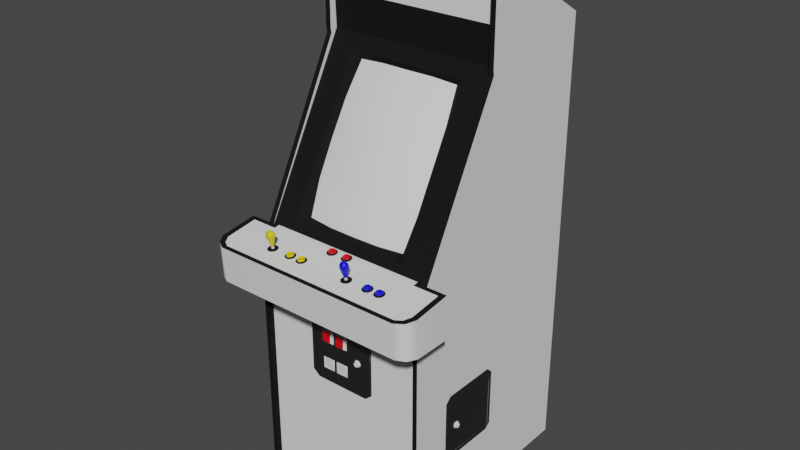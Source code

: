 # Source: magic-deniro-90-vert.blend  (saved by Blender 2.93.20; exported with 4.5.12 LTS)
import bpy
from mathutils import Matrix  # noqa: F401  (used for matrix-valued properties, if any)

bpy.ops.wm.read_factory_settings(use_empty=True)
scene = bpy.context.scene
scene.name = 'Scene'

# ---- materials (node trees are filled in below, after node groups)
mat_denirosmagicblack = bpy.data.materials.new('denirosmagicblack')
mat_denirosmagicblack.use_transparent_shadow = False
mat_denirosmagicblack.roughness = 0.9002
mat_denirosmagicblack.specular_intensity = 0.08889
mat_denirosmagicchrome = bpy.data.materials.new('denirosmagicchrome')
mat_denirosmagicchrome.use_transparent_shadow = False
mat_denirosmagicred = bpy.data.materials.new('denirosmagicred')
mat_denirosmagicred.use_transparent_shadow = False
mat_denirosmagicyellow = bpy.data.materials.new('denirosmagicyellow')
mat_denirosmagicyellow.use_transparent_shadow = False
mat_denirosmagicblue = bpy.data.materials.new('denirosmagicblue')
mat_denirosmagicblue.use_transparent_shadow = False
mat_denirosmagicmetalblack = bpy.data.materials.new('denirosmagicmetalblack')
mat_denirosmagicmetalblack.use_transparent_shadow = False

# ---- node groups
ng_auto_smooth = bpy.data.node_groups.new('Auto Smooth', 'GeometryNodeTree')
_s = ng_auto_smooth.interface.new_socket(name='Geometry', in_out='OUTPUT', socket_type='NodeSocketGeometry')
_s = ng_auto_smooth.interface.new_socket(name='Geometry', in_out='INPUT', socket_type='NodeSocketGeometry')
_s = ng_auto_smooth.interface.new_socket(name='Angle', in_out='INPUT', socket_type='NodeSocketFloat')
_s.subtype = 'ANGLE'
_s.min_value = 0.0
_s.max_value = 3.142
ng_auto_smooth.is_modifier = True
_N = ng_auto_smooth.nodes; _L = ng_auto_smooth.links
n0 = _N.new('NodeGroupOutput'); n0.name = 'Group Output'; n0.location = (480, -100)
n1 = _N.new('NodeGroupInput'); n1.name = 'Group Input'; n1.location = (-420, -300)
n2 = _N.new('NodeGroupInput'); n2.name = 'Group Input.001'; n2.location = (-60, -100)
n3 = _N.new('GeometryNodeSetShadeSmooth'); n3.name = 'Set Shade Smooth'; n3.location = (120, -100)
n3.domain = 'EDGE'
n4 = _N.new('GeometryNodeSetShadeSmooth'); n4.name = 'Set Shade Smooth.001'; n4.location = (300, -100)
n5 = _N.new('GeometryNodeInputMeshEdgeAngle'); n5.name = 'Edge Angle'; n5.location = (-420, -220)
n6 = _N.new('GeometryNodeInputEdgeSmooth'); n6.name = 'Is Edge Smooth'; n6.location = (-60, -160)
n7 = _N.new('GeometryNodeInputShadeSmooth'); n7.name = 'Is Face Smooth'; n7.location = (-240, -340)
n8 = _N.new('FunctionNodeBooleanMath'); n8.name = 'Boolean Math'; n8.location = (-60, -220)
n9 = _N.new('FunctionNodeCompare'); n9.name = 'Compare'; n9.location = (-240, -180)
n9.operation = 'LESS_EQUAL'
_L.new(n5.outputs[0], n9.inputs[0])
_L.new(n4.outputs[0], n0.inputs[0])
_L.new(n1.outputs[1], n9.inputs[1])
_L.new(n9.outputs[0], n8.inputs[0])
_L.new(n7.outputs[0], n8.inputs[1])
_L.new(n2.outputs[0], n3.inputs[0])
_L.new(n6.outputs[0], n3.inputs[1])
_L.new(n3.outputs[0], n4.inputs[0])
_L.new(n8.outputs[0], n3.inputs[2])
n0.is_active_output = True

# ---- material node trees
mat_denirosmagicblack.use_nodes = True; mat_denirosmagicblack.node_tree.nodes.clear()
_N = mat_denirosmagicblack.node_tree.nodes; _L = mat_denirosmagicblack.node_tree.links
n0 = _N.new('ShaderNodeBsdfPrincipled'); n0.name = 'Principled BSDF'; n0.location = (10, 300)
n0.distribution = 'GGX'
n0.subsurface_method = 'BURLEY'
n0.inputs[0].default_value = (0.009018, 0.009018, 0.009018, 1.0)
n0.inputs[2].default_value = 0.9002
n0.inputs[3].default_value = 1.45
n0.inputs[13].default_value = 0.08889
n0.inputs[27].default_value = (0.0, 0.0, 0.0, 1.0)
n0.inputs[28].default_value = 1.0
n1 = _N.new('ShaderNodeOutputMaterial'); n1.name = 'Material Output'; n1.location = (300, 300)
_L.new(n0.outputs[0], n1.inputs[0])
n1.is_active_output = True
mat_denirosmagicchrome.use_nodes = True; mat_denirosmagicchrome.node_tree.nodes.clear()
_N = mat_denirosmagicchrome.node_tree.nodes; _L = mat_denirosmagicchrome.node_tree.links
n0 = _N.new('ShaderNodeBsdfPrincipled'); n0.name = 'Principled BSDF'; n0.location = (10, 300)
n0.distribution = 'GGX'
n0.subsurface_method = 'BURLEY'
n0.inputs[2].default_value = 0.0
n0.inputs[3].default_value = 1.45
n0.inputs[13].default_value = 1.0
n0.inputs[27].default_value = (0.0, 0.0, 0.0, 1.0)
n0.inputs[28].default_value = 1.0
n1 = _N.new('ShaderNodeOutputMaterial'); n1.name = 'Material Output'; n1.location = (300, 300)
_L.new(n0.outputs[0], n1.inputs[0])
n1.is_active_output = True
mat_denirosmagicred.use_nodes = True; mat_denirosmagicred.node_tree.nodes.clear()
_N = mat_denirosmagicred.node_tree.nodes; _L = mat_denirosmagicred.node_tree.links
n0 = _N.new('ShaderNodeBsdfPrincipled'); n0.name = 'Principled BSDF'; n0.location = (10, 300)
n0.distribution = 'GGX'
n0.subsurface_method = 'BURLEY'
n0.inputs[0].default_value = (0.8, 0.0, 0.00666, 1.0)
n0.inputs[3].default_value = 1.45
n0.inputs[27].default_value = (0.0, 0.0, 0.0, 1.0)
n0.inputs[28].default_value = 1.0
n1 = _N.new('ShaderNodeOutputMaterial'); n1.name = 'Material Output'; n1.location = (300, 300)
_L.new(n0.outputs[0], n1.inputs[0])
n1.is_active_output = True
mat_denirosmagicyellow.use_nodes = True; mat_denirosmagicyellow.node_tree.nodes.clear()
_N = mat_denirosmagicyellow.node_tree.nodes; _L = mat_denirosmagicyellow.node_tree.links
n0 = _N.new('ShaderNodeBsdfPrincipled'); n0.name = 'Principled BSDF'; n0.location = (10, 300)
n0.distribution = 'GGX'
n0.subsurface_method = 'BURLEY'
n0.inputs[0].default_value = (0.8, 0.6042, 0.0, 1.0)
n0.inputs[3].default_value = 1.45
n0.inputs[27].default_value = (0.0, 0.0, 0.0, 1.0)
n0.inputs[28].default_value = 1.0
n1 = _N.new('ShaderNodeOutputMaterial'); n1.name = 'Material Output'; n1.location = (300, 300)
_L.new(n0.outputs[0], n1.inputs[0])
n1.is_active_output = True
mat_denirosmagicblue.use_nodes = True; mat_denirosmagicblue.node_tree.nodes.clear()
_N = mat_denirosmagicblue.node_tree.nodes; _L = mat_denirosmagicblue.node_tree.links
n0 = _N.new('ShaderNodeBsdfPrincipled'); n0.name = 'Principled BSDF'; n0.location = (10, 300)
n0.distribution = 'GGX'
n0.subsurface_method = 'BURLEY'
n0.inputs[0].default_value = (0.0002104, 0.0, 0.8, 1.0)
n0.inputs[3].default_value = 1.45
n0.inputs[27].default_value = (0.0, 0.0, 0.0, 1.0)
n0.inputs[28].default_value = 1.0
n1 = _N.new('ShaderNodeOutputMaterial'); n1.name = 'Material Output'; n1.location = (300, 300)
_L.new(n0.outputs[0], n1.inputs[0])
n1.is_active_output = True
mat_denirosmagicmetalblack.use_nodes = True; mat_denirosmagicmetalblack.node_tree.nodes.clear()
_N = mat_denirosmagicmetalblack.node_tree.nodes; _L = mat_denirosmagicmetalblack.node_tree.links
n0 = _N.new('ShaderNodeBsdfPrincipled'); n0.name = 'Principled BSDF'; n0.location = (10, 300)
n0.distribution = 'GGX'
n0.subsurface_method = 'BURLEY'
n0.inputs[0].default_value = (0.01341, 0.01341, 0.01341, 1.0)
n0.inputs[2].default_value = 0.0
n0.inputs[3].default_value = 1.45
n0.inputs[13].default_value = 1.0
n0.inputs[27].default_value = (0.0, 0.0, 0.0, 1.0)
n0.inputs[28].default_value = 1.0
n1 = _N.new('ShaderNodeOutputMaterial'); n1.name = 'Material Output'; n1.location = (300, 300)
_L.new(n0.outputs[0], n1.inputs[0])
n1.is_active_output = True

# ---- world
world_world = bpy.data.worlds.new('World'); scene.world = world_world
world_world.use_nodes = True; world_world.node_tree.nodes.clear()
_N = world_world.node_tree.nodes; _L = world_world.node_tree.links
n0 = _N.new('ShaderNodeOutputWorld'); n0.name = 'World Output'; n0.location = (300, 300)
n1 = _N.new('ShaderNodeBackground'); n1.name = 'Background'; n1.location = (10, 300)
n1.inputs[0].default_value = (0.05088, 0.05088, 0.05088, 1.0)
_L.new(n1.outputs[0], n0.inputs[0])
n0.is_active_output = True
world_world.color = (0.05088, 0.05088, 0.05088)
world_world.use_sun_shadow = False
world_world.sun_shadow_jitter_overblur = 0.0

# ---- meshes
me_magic_deniro_90_vert = bpy.data.meshes.new('magic-deniro-90-vert')
me_magic_deniro_90_vert.from_pydata([(-0.305, 1.645, -0.04516), (0.001843, 1.453, -0.02304), (-0.09677, 0.9761, 0.2249), (0.2055, 1.213, 0.09492), (0.2018, 1.332, 0.03041), (0.2037, 1.095, 0.1594), (0.1005, 0.9761, 0.2249), (-0.2018, 1.213, 0.09492), (-0.2, 1.095, 0.1594), (-0.1862, 1.443, -0.03502), (-0.188, 0.9798, 0.2166), (0.1898, 1.443, -0.03502), (-0.3788, 0.9374, 0.2894), (0.3677, 0.9181, 0.4295), (-0.3493, 0.9144, 0.4571), (-0.3493, 0.7881, 0.4488), (0.3511, 0.7881, 0.4488), (-0.3631, 0.9181, 0.4295), (-0.3428, 0.9162, 0.4414), (0.2894, 0.9383, 0.2875), (0.3806, 0.9217, 0.4046), (-0.399, 0.7881, 0.4009), (0.3511, 0.9144, 0.4571), (0.3843, 0.7881, 0.4331), (0.3843, 0.9171, 0.4396), (-0.399, 0.9217, 0.4073), (-0.3797, 0.7881, 0.4331), (0.4009, 0.7881, 0.4009), (0.4009, 0.9374, 0.2894), (-0.399, 0.9374, 0.2894), (0.3097, 1.519, -0.04977), (-0.305, 1.815, -0.04516), (0.3281, 1.6, -0.4525), (0.4009, 0.9402, 0.2719), (0.3281, 0.9402, 0.2719), (-0.3244, 0.9402, 0.2719), (0.3097, 0.0001587, 0.2949), (0.3281, 0.0001586, -0.4525), (0.3097, 0.7881, 0.294), (-0.305, 0.7881, 0.294), (-0.3244, 1.633, -0.02212), (0.3281, 1.633, -0.02212), (-0.399, 0.7881, 0.2719), (-0.305, 1.633, -0.02212), (-0.305, 1.634, -0.04516), (0.3097, 1.522, -0.02212), (-0.305, 1.519, -0.04977), (0.3097, 1.634, -0.04516), (0.3097, 1.801, -0.04516), (0.3097, 1.645, -0.04516), (0.4009, 0.9217, 0.4073), (0.3806, 0.9374, 0.2894), (-0.305, 0.9402, 0.2719), (-0.3797, 0.9171, 0.4396), (0.3281, 0.9383, 0.2875), (0.3806, 0.9383, 0.2875), (-0.3244, 0.9383, 0.2875), (0.3447, 0.9162, 0.4414), (-0.3788, 0.9383, 0.2875), (-0.399, 0.9402, 0.2719), (-0.3788, 0.9217, 0.4037), (0.3097, 1.6, -0.4525), (0.3097, 0.9402, 0.2719), (0.3281, 1.505, -0.02488), (-0.3244, 1.505, -0.02488), (-0.3244, 0.0001586, -0.4442), (0.3097, 1.815, -0.04516), (0.2184, 0.9715, 0.2516), (0.4009, 0.7881, 0.2719), (0.3262, 0.7881, 0.3133), (-0.2203, 1.469, -0.02304), (-0.1152, 0.9715, 0.2516), (0.003686, 0.9715, 0.2516), (-0.1106, 1.469, -0.02304), (-0.09585, 1.449, -0.03226), (0.001843, 0.977, 0.2286), (-0.2203, 0.9715, 0.2516), (-0.3244, 0.7881, 0.2719), (0.3281, 0.7881, 0.2719), (0.3097, 1.86, -0.02212), (0.3097, 1.633, -0.02212), (0.3097, 1.505, -0.02488), (-0.305, 1.505, -0.02488), (0.3281, 1.86, -0.02212), (0.001843, 1.469, -0.02304), (0.09953, 1.449, -0.03226), (0.3097, 0.9522, 0.2617), (0.2894, 0.9411, 0.2673), (0.1917, 0.9798, 0.2166), (-0.2848, 0.9383, 0.2875), (-0.2848, 0.9411, 0.2673), (-0.305, 0.9522, 0.2627), (-0.305, 0.0001587, 0.3133), (-0.305, 0.7881, 0.3133), (0.3097, 0.7881, 0.3133), (0.3097, 0.0001587, 0.3133), (-0.3244, 1.86, -0.02212), (-0.305, 1.86, -0.02212), (-0.305, 1.6, -0.4525), (-0.3244, 1.6, -0.4525), (-0.1981, 1.332, 0.03041), (-0.305, 1.801, -0.04516), (0.129, 1.469, -0.02304), (-0.305, 0.0001587, 0.2949), (-0.3244, 0.7881, 0.3133), (0.1318, 0.9715, 0.2516), (0.2184, 1.469, -0.02304), (-0.3244, 1.522, -0.02212), (0.3281, 1.522, -0.02212), (-0.305, 1.522, -0.02212), (0.3296, 0.4711, -0.0553), (0.3296, 0.4711, 0.1447), (0.3314, 0.4656, 0.1419), (0.1014, 0.6913, 0.2956), (-0.09861, 0.6913, 0.2956), (-0.09585, 0.6858, 0.2984), (0.1124, 0.9568, 0.3834), (0.1189, 0.9734, 0.3806), (0.1115, 0.9715, 0.3935), (0.094, 0.9568, 0.3834), (0.09492, 0.9715, 0.3935), (0.08663, 0.9734, 0.3806), (-0.2138, 0.9577, 0.3742), (-0.2212, 0.9734, 0.3806), (-0.2129, 0.9752, 0.3686), (-0.1963, 0.9577, 0.3742), (-0.1972, 0.9752, 0.3686), (-0.1889, 0.9734, 0.3806), (-0.02765, 0.9448, 0.3041), (-0.02027, 0.9457, 0.2995), (-0.02949, 0.942, 0.2912), (-0.0811, 0.9337, 0.3861), (-0.07373, 0.9346, 0.3825), (-0.08202, 0.931, 0.3732), (0.1051, 0.9918, 0.3769), (0.1097, 0.9853, 0.3714), (0.1032, 0.9853, 0.3696), (0.1032, 0.9586, 0.3696), (0.09492, 0.9752, 0.3686), (0.1115, 0.9752, 0.3686), (-0.2074, 0.9899, 0.3898), (-0.212, 0.9816, 0.3935), (-0.2046, 0.9816, 0.3954), (-0.2046, 0.9558, 0.388), (-0.1972, 0.9715, 0.3935), (-0.2129, 0.9715, 0.3935), (0.2267, 0.9365, 0.364), (0.2212, 0.9356, 0.3705), (0.2332, 0.931, 0.3732), (0.01843, 0.9466, 0.2958), (0.03041, 0.942, 0.2912), (-0.117, 0.9356, 0.3742), (-0.129, 0.931, 0.3732), (0.188, 0.9337, 0.3861), (0.1954, 0.9346, 0.3825), (0.1871, 0.931, 0.3732), (0.118, 0.9291, 0.3622), (0.1069, 0.93, 0.3557), (0.1032, 0.93, 0.3742), (-0.1908, 0.9254, 0.3861), (-0.1862, 0.9273, 0.3742), (-0.2046, 0.93, 0.3742), (0.01935, 0.5384, 0.2993), (-0.009216, 0.5384, 0.2993), (-0.01014, 0.507, 0.3003), (-0.03686, 0.5384, 0.2993), (-0.06728, 0.6112, 0.3085), (0.2212, 0.9346, 0.3788), (-0.01198, 0.6517, 0.3067), (-0.0811, 0.9282, 0.3871), (-0.1972, 0.9909, 0.3815), (-0.1908, 0.9835, 0.3825), (-0.1926, 0.9844, 0.376), (-0.2101, 0.9918, 0.3788), (-0.212, 0.9853, 0.3714), (-0.2175, 0.9844, 0.376), (0.09492, 0.9909, 0.3852), (0.08847, 0.9835, 0.3825), (0.09032, 0.9826, 0.3889), (0.1087, 0.9899, 0.388), (0.1097, 0.9816, 0.3935), (0.1152, 0.9826, 0.3889), (0.03963, 0.9429, 0.2829), (-0.1419, 0.93, 0.3779), (-0.02765, 0.9402, 0.3041), (0.1751, 0.9346, 0.3788), (0.07188, 0.5752, 0.3003), (0.094, 0.9245, 0.3908), (0.1069, 0.9245, 0.3926), (0.08571, 0.9282, 0.3677), (0.08571, 0.9264, 0.3806), (-0.223, 0.9282, 0.3677), (-0.223, 0.9264, 0.3806), (-0.2018, 0.93, 0.3557), (-0.2147, 0.9291, 0.3576), (0.1041, 0.9383, 0.3696), (0.1078, 0.9586, 0.3705), (0.1124, 0.9577, 0.3742), (0.1014, 0.9374, 0.3815), (0.09769, 0.9558, 0.3871), (-0.1945, 0.9568, 0.3788), (-0.1963, 0.9568, 0.3834), (-0.2101, 0.9558, 0.3871), (-0.2138, 0.9568, 0.3834), (-0.03594, 0.9457, 0.3023), (0.3296, 0.3688, 0.1216), (-0.094, 0.9346, 0.3788), (0.2424, 0.9365, 0.3668), (0.2451, 0.9356, 0.3742), (0.2461, 0.93, 0.3742), (0.1889, 0.9282, 0.3871), (0.3388, 0.3633, 0.1097), (0.3333, 0.3559, 0.1143), (0.07926, 0.5881, 0.2966), (0.06451, 0.5881, 0.2966), (0.06728, 0.5835, 0.3058), (0.06728, 0.5669, 0.3058), (0.06267, 0.5752, 0.3058), (0.05714, 0.5752, 0.2966), (-0.1198, 0.9291, 0.3825), (-0.1152, 0.9254, 0.3852), (0.01751, 0.9411, 0.2958), (0.01198, 0.9383, 0.2977), (-0.2147, 0.9245, 0.3908), (-0.2018, 0.9245, 0.3926), (0.118, 0.9254, 0.3861), (0.1226, 0.9273, 0.3742), (0.09769, 0.9918, 0.3788), (0.09585, 0.9853, 0.3714), (0.09032, 0.9844, 0.376), (0.094, 0.9577, 0.3742), (-0.1991, 0.9899, 0.388), (-0.1981, 0.9816, 0.3935), (-0.1926, 0.9826, 0.3889), (-0.1272, 0.9337, 0.3861), (-0.1198, 0.9346, 0.3825), (0.02304, 0.9457, 0.3023), (-0.2129, 0.9909, 0.3852), (-0.2193, 0.9835, 0.3825), (-0.2175, 0.9826, 0.3889), (0.1106, 0.9909, 0.3815), (0.117, 0.9835, 0.3825), (0.1152, 0.9844, 0.376), (0.0811, 0.5752, 0.3058), (0.07649, 0.5669, 0.3058), (0.07926, 0.5623, 0.2966), (-0.2101, 0.9586, 0.3705), (-0.2046, 0.9586, 0.3696), (0.3388, 0.3633, 0.1189), (0.3388, 0.3559, 0.1235), (0.3388, 0.3476, 0.1189), (0.3388, 0.3476, 0.1097), (0.235, 0.9282, 0.3871), (0.2258, 0.9291, 0.3852), (0.223, 0.9254, 0.3898), (0.2359, 0.9245, 0.3917), (0.247, 0.9254, 0.3852), (-0.1272, 0.9319, 0.3613), (-0.141, 0.9356, 0.3705), (0.04147, 0.9466, 0.2921), (0.03871, 0.9476, 0.2848), (-0.07281, 0.9319, 0.3659), (-0.0811, 0.9319, 0.3613), (-0.0811, 0.9374, 0.3631), (-0.094, 0.9356, 0.3705), (-0.08939, 0.9365, 0.364), (-0.1981, 0.9853, 0.3714), (-0.2027, 0.9918, 0.3769), (0.1032, 0.9558, 0.388), (0.09585, 0.9816, 0.3935), (0.1014, 0.9899, 0.3898), (0.1889, 0.9319, 0.3613), (0.1797, 0.9319, 0.3622), (0.1806, 0.9365, 0.364), (-0.07004, 0.93, 0.3742), (-0.07096, 0.9356, 0.3742), (-0.01659, 0.942, 0.2912), (-0.01751, 0.9466, 0.2921), (-0.02765, 0.9485, 0.2802), (-0.02027, 0.9476, 0.2848), (-0.01935, 0.9429, 0.2829), (0.2516, 0.9273, 0.3732), (0.247, 0.9291, 0.3613), (0.2424, 0.9319, 0.3659), (0.235, 0.9319, 0.3613), (-0.02765, 0.9439, 0.2783), (-0.03686, 0.9439, 0.2802), (-0.03594, 0.9485, 0.282), (-0.01106, 0.6112, 0.3085), (-0.01843, 0.6582, 0.2966), (0.02027, 0.9365, 0.3069), (0.03871, 0.9457, 0.2995), (0.1963, 0.9291, 0.3825), (0.2009, 0.9254, 0.3852), (0.1954, 0.9365, 0.3668), (-0.1198, 0.9319, 0.3659), (-0.1106, 0.9273, 0.3732), (-0.1272, 0.9374, 0.3631), (0.08755, 0.5752, 0.2966), (0.07649, 0.5835, 0.3058), (0.2203, 0.93, 0.3779), (0.2203, 0.931, 0.3696), (0.2147, 0.9282, 0.3668), (0.2147, 0.9264, 0.3797), (-0.04239, 0.9411, 0.2958), (-0.04792, 0.9402, 0.2848), (-0.04792, 0.9383, 0.2977), (-0.03963, 0.9365, 0.3069), (-0.03686, 0.9402, 0.3023), (-0.02673, 0.942, 0.2728), (-0.03963, 0.9411, 0.2746), (-0.1005, 0.9282, 0.3668), (-0.1005, 0.9264, 0.3797), (-0.09216, 0.9254, 0.3898), (-0.08939, 0.9291, 0.3852), (0.2258, 0.9319, 0.3622), (0.2359, 0.93, 0.3548), (0.223, 0.93, 0.3576), (0.1687, 0.9282, 0.3668), (0.1687, 0.9264, 0.3797), (0.1797, 0.9291, 0.3852), (0.1769, 0.9254, 0.3898), (0.1898, 0.93, 0.3548), (0.1769, 0.93, 0.3576), (0.1742, 0.931, 0.3696), (0.3388, 0.3559, 0.1051), (0.3296, 0.3559, 0.09861), (0.3296, 0.3688, 0.106), (0.02027, 0.6112, 0.3085), (0.02857, 0.6029, 0.2966), (-0.07557, 0.6029, 0.2966), (-0.01935, 0.6029, 0.2966), (-0.03594, 0.6112, 0.3085), (-0.02765, 0.6029, 0.2966), (0.3296, 0.2591, -0.06543), (0.3296, 0.461, -0.06543), (0.1115, 0.6812, 0.2956), (0.106, 0.6784, 0.2984), (0.3314, 0.4582, -0.0599), (0.3296, 0.2591, 0.1548), (0.3314, 0.4582, 0.1493), (0.3314, 0.2545, 0.1419), (0.3296, 0.2499, 0.1447), (-0.09492, 0.931, 0.3696), (-0.09492, 0.93, 0.3779), (0.01843, 0.9476, 0.2875), (0.02304, 0.9485, 0.282), (0.06451, 0.5623, 0.2966), (-0.1355, 0.9337, 0.3852), (0.3296, 0.3559, 0.129), (0.3296, 0.343, 0.1216), (0.09861, 0.9383, 0.3714), (0.09769, 0.9586, 0.3705), (0.1078, 0.9558, 0.3871), (-0.2046, 0.9853, 0.3696), (0.1032, 0.9816, 0.3954), (0.094, 0.9291, 0.3576), (-0.1908, 0.9291, 0.3622), (0.3296, 0.343, 0.106), (0.235, 0.9337, 0.3861), (0.2424, 0.9346, 0.3825), (0.3296, 0.461, 0.1548), (-0.1087, 0.6812, 0.2956), (-0.1032, 0.6784, 0.2984), (0.3314, 0.2545, -0.05253), (0.3296, 0.2499, -0.0553), (0.09861, 0.6858, 0.2984), (0.3314, 0.4656, -0.05253), (-0.1272, 0.9282, 0.3871), (-0.1364, 0.9291, 0.3852), (-0.1392, 0.9254, 0.3898), (-0.1419, 0.931, 0.3696), (-0.1475, 0.9282, 0.3668), (-0.07281, 0.9291, 0.3825), (-0.0682, 0.9254, 0.3852), (-0.01935, 0.9411, 0.2995), (-0.01567, 0.9374, 0.3032), (0.04239, 0.942, 0.2912), (0.03963, 0.9411, 0.2995), (0.04424, 0.9374, 0.3032), (0.01751, 0.9429, 0.2866), (0.02304, 0.9439, 0.2802), (0.02027, 0.9411, 0.2746), (-0.1364, 0.9319, 0.3622), (-0.1263, 0.93, 0.3548), (0.03133, 0.9439, 0.2783), (0.04424, 0.9411, 0.2792), (-0.0682, 0.9291, 0.3613), (0.1115, 0.4794, 0.2966), (-0.1087, 0.4794, 0.2966), (-0.141, 0.9346, 0.3788), (-0.1355, 0.9365, 0.364), (-0.07373, 0.9365, 0.3668), (0.188, 0.9374, 0.3631), (-0.04147, 0.9476, 0.2875), (0.03133, 0.9485, 0.2802), (-0.02857, 0.6582, 0.2966), (0.1898, 0.9245, 0.3917), (-0.2046, 0.9936, 0.3843), (0.1032, 0.9936, 0.3843), (-0.02673, 0.5448, 0.2975), (-0.07557, 0.5448, 0.2975), (-0.07096, 0.5411, 0.3012), (-0.01935, 0.5457, 0.2975), (0.02949, 0.5457, 0.2975), (-0.03133, 0.5411, 0.3012), (-0.02673, 0.4997, 0.2975), (0.02488, 0.5411, 0.3012), (0.02949, 0.4997, 0.2975), (0.0212, 0.6517, 0.3067), (0.02765, 0.6582, 0.2966), (-0.2157, 0.9568, 0.3788), (-0.2092, 0.93, 0.3705), (-0.211, 0.9291, 0.376), (-0.211, 0.9374, 0.3769), (0.106, 0.4821, 0.2984), (-0.1032, 0.4821, 0.2984), (-0.2037, 0.9383, 0.3696), (-0.2, 0.9586, 0.3705), (-0.1991, 0.9291, 0.3732), (-0.2037, 0.93, 0.3686), (-0.2009, 0.9374, 0.3797), (-0.2, 0.9558, 0.3871), (-0.2064, 0.9282, 0.3797), (-0.2009, 0.9282, 0.3788), (0.3314, 0.2619, -0.0599), (0.1087, 0.9383, 0.3742), (0.1134, 0.9568, 0.3788), (0.1069, 0.9282, 0.3788), (0.1087, 0.9291, 0.3732), (0.09216, 0.9568, 0.3788), (0.09861, 0.93, 0.3705), (0.09677, 0.9291, 0.376), (0.09677, 0.9374, 0.3769), (0.3314, 0.2619, 0.1493), (-0.07557, 0.4997, 0.2975), (-0.02027, 0.4997, 0.2975), (-0.07557, 0.6582, 0.2966), (0.3296, 0.461, 0.1659), (0.3251, 0.237, 0.1447), (0.3296, 0.4821, 0.1447), (-0.1198, 0.6812, 0.2956), (-0.1244, 0.4739, 0.2975), (-0.1244, 0.6812, 0.2975), (-0.09861, 0.7024, 0.2956), (0.1014, 0.7024, 0.2956), (0.1014, 0.707, 0.2975), (0.3251, 0.461, -0.07649), (0.3296, 0.4821, -0.0553), (0.3251, 0.2536, -0.07649), (0.1272, 0.6812, 0.2975), (0.1226, 0.6812, 0.2956), (0.1226, 0.4739, 0.2966), (0.3296, 0.2536, -0.07649), (0.3296, 0.461, -0.07649), (-0.09861, 0.7079, 0.2975), (0.1991, 0.93, 0.3742), (0.1981, 0.9356, 0.3742), (0.02304, 0.9402, 0.3023), (0.03133, 0.9402, 0.3041), (0.03133, 0.9448, 0.3041), (-0.1161, 0.93, 0.3742), (-0.1198, 0.9365, 0.3668), (0.235, 0.9374, 0.3631), (0.3251, 0.4821, -0.0553), (0.3296, 0.237, 0.1447), (0.3296, 0.237, -0.0553), (0.3251, 0.4821, 0.1447), (0.3251, 0.461, 0.1659), (-0.09861, 0.4527, 0.2975), (0.1014, 0.4527, 0.2975), (0.1014, 0.4573, 0.2966), (0.1272, 0.4739, 0.2975), (-0.09861, 0.4573, 0.2966), (-0.1263, 0.9245, 0.3917), (-0.02673, 0.9365, 0.3097), (-0.07926, 0.9245, 0.3917), (0.03318, 0.9365, 0.3097), (-0.1475, 0.9264, 0.3797), (0.04884, 0.9393, 0.2912), (-0.06359, 0.9273, 0.3732), (-0.01106, 0.9393, 0.2912), (-0.01567, 0.9411, 0.2792), (0.2055, 0.9273, 0.3732), (0.2009, 0.9291, 0.3613), (0.1963, 0.9319, 0.3659), (-0.1152, 0.9291, 0.3613), (0.01198, 0.9402, 0.2848), (-0.1392, 0.93, 0.3576), (0.03318, 0.942, 0.2728), (-0.07926, 0.93, 0.3548), (-0.09216, 0.93, 0.3576), (-0.08939, 0.9319, 0.3622), (0.2424, 0.9291, 0.3825), (0.2267, 0.9337, 0.3852), (0.1806, 0.9337, 0.3852), (0.1742, 0.93, 0.3779), (0.1014, 0.4702, 0.2966), (0.09861, 0.4748, 0.2984), (-0.04147, 0.9466, 0.2958), (-0.09861, 0.4702, 0.2966), (-0.09585, 0.4748, 0.2984), (-0.08939, 0.9337, 0.3852), (0.1751, 0.9356, 0.3705), (-0.04239, 0.9429, 0.2866), (0.3296, 0.2536, 0.1659), (-0.1198, 0.4739, 0.2966), (-0.2092, 0.9383, 0.3714), (-0.2064, 0.9374, 0.3815), (0.1041, 0.93, 0.3686), (-0.1991, 0.9383, 0.3742), (0.1069, 0.9374, 0.3797), (0.1014, 0.9282, 0.3797), (0.02396, 0.5043, 0.3012), (-0.01475, 0.5411, 0.3012), (-0.06635, 0.507, 0.3003), (-0.06543, 0.5384, 0.2993), (-0.07004, 0.5043, 0.3021), (-0.01475, 0.5043, 0.3021), (0.02027, 0.507, 0.3003), (-0.03594, 0.507, 0.3003), (-0.03133, 0.5043, 0.3012), (-0.03502, 0.6517, 0.3058), (-0.0682, 0.6517, 0.3067), (-0.03502, 0.6517, 0.3067), (-0.3049, 0.0001586, -0.4445), (0.3097, 0.0001586, -0.4523), (-0.3244, 0.0001587, 0.3133), (-0.3244, 0.0001587, 0.2949), (-0.305, 0.0001586, -0.4442), (0.3281, 0.0001587, 0.2949), (0.3281, 0.0001587, 0.3133), (0.3097, 0.0001586, -0.4525), (-0.1198, 0.5775, 0.2961), (-0.05069, 0.5043, 0.3016), (0.1226, 0.5775, 0.2961), (0.1272, 0.5775, 0.2975), (0.004608, 0.5043, 0.3016), (0.005069, 0.507, 0.3003), (-0.1244, 0.5775, 0.2975), (-0.05115, 0.507, 0.3003), (0.3251, 0.237, -0.0553), (0.3251, 0.2536, 0.1659), (-0.1244, 0.4739, 0.2916), (-0.1244, 0.6812, 0.2916), (0.1014, 0.707, 0.2916), (0.1272, 0.6812, 0.2916), (-0.09861, 0.7079, 0.2916), (-0.09861, 0.4527, 0.2916), (0.1014, 0.4527, 0.2916), (0.1272, 0.4739, 0.2916), (0.1272, 0.5775, 0.2916), (-0.1244, 0.5775, 0.2916)], [], [(454, 335, 334, 453), (237, 239, 141, 140), (170, 172, 266, 267), (219, 461, 151, 235), (457, 154, 292, 456), (146, 463, 284, 315), (521, 406, 400, 405), (24, 50, 20, 13), (454, 453, 449, 447), (270, 355, 180, 179), (248, 211, 327, 205), (120, 199, 268, 118), (311, 312, 344, 343), (51, 20, 50, 28), (417, 510, 419, 420), (89, 90, 52), (234, 348, 369, 368), (19, 54, 34, 62), (313, 476, 169, 314), (273, 393, 271, 272), (535, 536, 450, 451), (176, 178, 269, 270), (87, 19, 62), (35, 59, 58, 56), (22, 24, 13, 57), (59, 29, 12, 58), (33, 34, 54, 55), (182, 377, 479, 386), (41, 83, 79, 80), (325, 211, 212), (250, 251, 212), (85, 102, 84, 1), (197, 196, 139, 117), (465, 505, 542, 439), (93, 104, 527, 92), (86, 91, 90, 87), (76, 8, 70), (8, 7, 70), (4, 3, 67), (106, 4, 67), (104, 93, 39, 38, 94, 69, 78, 68, 27, 23, 16, 15, 26, 21, 42, 77), (166, 330, 333, 332), (44, 46, 30, 47), (107, 109, 43, 40), (98, 525, 65, 99), (80, 45, 108, 41), (38, 36, 95, 94), (11, 106, 102, 85), (62, 86, 87), (5, 88, 67), (90, 91, 52), (62, 34, 63, 81), (31, 66, 61, 98), (513, 537, 518, 436, 408), (518, 537, 538, 164), (100, 9, 70), (105, 67, 88, 6), (325, 251, 358, 326), (448, 110, 335, 454), (47, 49, 0, 44), (76, 10, 8), (106, 11, 4), (69, 94, 95, 531), (72, 105, 6, 75), (7, 100, 70), (10, 76, 71, 2), (70, 9, 74, 73), (3, 5, 67), (108, 45, 81, 63), (134, 136, 228, 227), (92, 103, 39, 93), (267, 354, 174, 173), (101, 48, 66, 31), (339, 434, 340, 361), (492, 262, 490, 491), (201, 200, 127, 144), (72, 75, 2, 71), (138, 352, 230, 121), (128, 129, 130), (131, 132, 133), (134, 135, 136), (140, 141, 142), (280, 276, 481, 482), (146, 147, 148), (149, 236, 150), (235, 151, 152), (153, 154, 155), (156, 157, 158), (159, 160, 161), (347, 245, 244, 216), (167, 494, 148), (492, 343, 264, 265), (170, 171, 172), (173, 174, 175), (176, 177, 178), (179, 180, 181), (272, 324, 503, 273), (206, 264, 343, 344), (291, 460, 459, 378), (185, 495, 155), (187, 188, 158), (189, 190, 158), (191, 192, 161), (193, 194, 161), (297, 462, 295, 257), (149, 345, 380, 221), (137, 195, 351, 352), (119, 433, 198, 199), (499, 204, 130), (387, 490, 262, 261), (206, 502, 133), (392, 275, 274, 261), (263, 392, 261, 262), (378, 459, 477, 379), (250, 249, 349, 350), (53, 14, 18, 17), (257, 295, 486, 384), (223, 224, 161), (225, 226, 158), (227, 228, 229), (124, 246, 122, 123), (231, 232, 233), (376, 481, 276, 375), (359, 494, 253, 252), (208, 360, 493, 209), (393, 294, 485, 271), (432, 512, 198, 433), (237, 238, 239), (121, 430, 119, 120), (240, 241, 242), (112, 367, 110, 111), (256, 281, 209, 493), (173, 175, 238, 237), (211, 248, 212), (249, 250, 212), (283, 209, 281, 282), (292, 210, 397, 293), (462, 151, 461, 295), (277, 129, 375, 276), (511, 198, 512, 428), (344, 314, 502, 206), (14, 22, 57, 18), (240, 242, 135, 134), (381, 385, 489, 382), (287, 278, 285, 286), (235, 234, 368, 219), (169, 373, 132, 131), (433, 351, 431, 432), (116, 511, 426, 427), (395, 260, 182, 385), (295, 461, 296, 486), (391, 297, 257, 383), (203, 414, 508, 202), (396, 437, 523, 522), (272, 271, 322, 323), (125, 418, 126, 127), (372, 478, 183, 371), (314, 344, 312, 313), (222, 290, 458, 221), (219, 368, 474, 220), (382, 487, 380, 381), (496, 324, 318, 319), (369, 183, 478, 370), (324, 272, 323, 318), (302, 303, 300, 301), (254, 255, 252, 253), (315, 284, 316, 317), (361, 340, 112, 111), (385, 182, 386, 489), (1, 84, 73, 74), (242, 241, 117, 139), (116, 427, 117, 118), (185, 503, 324, 496), (251, 325, 212), (346, 345, 150), (348, 234, 152), (407, 513, 408, 404), (247, 417, 507, 246), (128, 204, 308, 184), (229, 228, 138, 121), (517, 534, 540, 515), (181, 180, 118), (138, 228, 136, 139), (157, 356, 158), (357, 193, 161), (153, 495, 320, 210), (208, 207, 148), (359, 360, 148), (367, 338, 335, 110), (335, 338, 425, 334), (498, 497, 388, 415), (320, 496, 319, 321), (370, 474, 368, 369), (326, 327, 211, 325), (321, 397, 210, 320), (123, 411, 203, 145), (504, 286, 310, 305), (293, 483, 456, 292), (106, 67, 86, 30), (308, 304, 306, 307), (145, 202, 143, 144), (389, 416, 363, 362), (258, 390, 152), (297, 391, 152), (265, 264, 133), (392, 263, 133), (273, 503, 155), (294, 393, 155), (287, 394, 130), (279, 278, 130), (260, 395, 150), (291, 259, 150), (398, 173, 237, 140), (334, 425, 364, 365), (379, 479, 377, 378), (220, 296, 461, 219), (201, 421, 510, 200), (396, 524, 332, 333), (304, 308, 204, 499), (399, 179, 240, 134), (245, 298, 243, 244), (518, 164, 163, 514), (520, 521, 405, 165), (217, 216, 186), (435, 406, 521, 534, 517), (399, 227, 176, 270), (407, 404, 403, 514), (224, 159, 161), (356, 189, 158), (190, 187, 158), (226, 156, 158), (194, 191, 161), (192, 223, 161), (160, 357, 161), (188, 225, 158), (517, 515, 516, 402), (230, 351, 433, 430), (460, 236, 458, 459), (354, 266, 126), (123, 175, 174, 124), (136, 135, 139), (117, 241, 181, 118), (124, 174, 354, 126), (120, 269, 178, 121), (172, 171, 127), (145, 141, 239, 123), (178, 177, 121), (144, 142, 141, 145), (126, 266, 172, 127), (239, 238, 123), (253, 300, 303, 254), (309, 310, 286, 285), (491, 311, 343, 492), (383, 257, 384, 488), (268, 198, 511, 353), (429, 509, 195, 426), (125, 510, 417, 418), (279, 277, 276, 280), (280, 285, 278, 279), (510, 421, 424, 419), (414, 507, 412, 413), (179, 181, 241, 240), (398, 267, 173), (167, 147, 301, 300), (399, 270, 179), (505, 438, 468, 542), (509, 431, 351, 195), (453, 334, 365, 466), (52, 82, 64, 35), (506, 442, 469, 473), (425, 338, 367, 112, 340, 434, 341, 364), (275, 132, 373, 274), (154, 457, 155), (122, 507, 414, 411), (236, 460, 150), (209, 283, 207, 208), (151, 462, 152), (345, 346, 381, 380), (207, 463, 148), (440, 448, 464, 467), (98, 99, 96, 97), (453, 466, 541, 449), (61, 79, 83, 32), (446, 455, 444, 445), (493, 252, 255, 256), (341, 434, 339, 342), (307, 475, 184, 308), (371, 383, 488, 372), (373, 169, 476, 374), (221, 380, 487, 222), (485, 456, 483, 484), (247, 246, 124, 126), (374, 480, 274, 373), (482, 309, 285, 280), (282, 316, 284, 283), (304, 504, 305, 306), (261, 274, 480, 387), (301, 315, 317, 302), (137, 352, 138, 139), (91, 76, 70, 46), (248, 249, 212), (348, 390, 183, 369), (300, 253, 494, 167), (342, 365, 364, 341), (97, 96, 40, 43), (29, 25, 60, 12), (131, 502, 314, 169), (365, 342, 465, 466), (258, 391, 383, 371), (390, 258, 371, 183), (315, 301, 147, 146), (262, 492, 265, 263), (221, 458, 236, 149), (140, 142, 232, 231), (143, 508, 421, 422), (184, 375, 129, 128), (346, 395, 385, 381), (507, 417, 420, 412), (413, 423, 508, 414), (129, 277, 130), (132, 275, 133), (426, 511, 428, 429), (270, 269, 355), (64, 82, 109, 107), (267, 266, 354), (421, 508, 423, 424), (205, 349, 249, 248), (484, 322, 271, 485), (290, 477, 459, 458), (375, 184, 475, 376), (286, 504, 394, 287), (499, 394, 504, 304), (260, 259, 377, 182), (496, 320, 495, 185), (294, 457, 456, 485), (463, 207, 283, 284), (259, 291, 378, 377), (17, 60, 25, 53), (398, 231, 170, 267), (399, 134, 227), (355, 269, 120, 118), (398, 140, 231), (252, 493, 360, 359), (197, 426, 195, 196), (210, 292, 154, 153), (231, 233, 171, 170), (227, 229, 177, 176), (244, 243, 186), (277, 279, 130), (275, 392, 133), (259, 260, 150), (457, 294, 155), (360, 208, 148), (234, 235, 152), (462, 297, 152), (460, 291, 150), (204, 128, 130), (494, 359, 148), (502, 131, 133), (393, 273, 155), (395, 346, 150), (495, 153, 155), (263, 265, 133), (278, 287, 130), (390, 348, 152), (503, 185, 155), (345, 149, 150), (147, 167, 148), (264, 206, 133), (391, 258, 152), (394, 499, 130), (463, 146, 148), (28, 33, 55, 51), (233, 232, 144, 127), (127, 171, 233), (121, 177, 229), (123, 238, 175), (118, 180, 355), (144, 232, 142), (139, 135, 242), (195, 137, 196), (508, 143, 202), (417, 247, 418), (198, 268, 199), (351, 230, 352), (421, 201, 422), (511, 116, 353), (507, 122, 246), (510, 125, 200), (414, 203, 411), (426, 197, 427), (433, 119, 430), (119, 199, 120), (247, 126, 418), (137, 139, 196), (203, 202, 145), (143, 422, 144), (201, 144, 422), (268, 353, 118), (116, 118, 353), (230, 430, 121), (125, 127, 200), (197, 117, 427), (122, 411, 123), (250, 350, 358, 251), (46, 70, 106, 30), (67, 76, 91, 86), (339, 505, 465, 342), (111, 440, 438, 361), (361, 438, 505, 339), (448, 440, 111, 110), (443, 539, 533, 441), (445, 451, 450, 446), (498, 415, 337, 366, 115, 363, 416, 501), (61, 32, 37, 526), (61, 526, 525, 98), (103, 92, 527, 528), (103, 528, 65, 529), (95, 36, 530, 531), (530, 36, 532, 37), (529, 532, 36, 103), (56, 89, 52, 35), (362, 363, 115, 114), (389, 362, 114, 113, 336, 451, 445, 444, 441, 533, 506, 473, 471, 452, 388, 497, 500), (455, 443, 441, 444), (524, 522, 523), (299, 215, 186), (524, 396, 522), (299, 186, 243), (216, 244, 186), (405, 400, 401, 402), (347, 216, 217, 218), (472, 452, 471, 470), (388, 336, 337, 415), (403, 436, 518, 514), (217, 215, 214, 218), (519, 513, 407, 162), (537, 513, 519, 538), (299, 213, 214, 215), (534, 521, 520, 540), (299, 243, 298, 213), (389, 500, 501, 416), (500, 497, 498, 501), (366, 113, 114, 115), (366, 337, 336, 113), (401, 435, 517, 402), (217, 186, 215), (410, 409, 328, 329), (168, 289, 331, 288), (329, 328, 288, 331), (328, 409, 168, 288), (538, 519, 162, 163, 164), (336, 388, 452, 535, 451), (471, 473, 469, 470), (409, 410, 289, 168), (523, 437, 330, 166), (166, 332, 524, 523), (472, 536, 535, 452), (540, 520, 165, 516, 515), (533, 539, 442, 506), (448, 454, 447, 464), (438, 440, 467, 468), (466, 465, 439, 541), (470, 469, 548, 549), (450, 536, 551, 546), (536, 472, 550, 551), (455, 446, 545, 547), (442, 539, 552, 543), (472, 470, 549, 550), (469, 442, 543, 548), (443, 455, 547, 544), (446, 450, 546, 545), (539, 443, 544, 552)])
me_magic_deniro_90_vert.polygons.foreach_set('use_smooth', [0, 1, 1, 1, 1, 1, 1, 1, 0, 1, 1, 1, 1, 1, 1, 1, 1, 1, 1, 1, 1, 1, 1, 1, 1, 1, 1, 1, 1, 1, 1, 1, 1, 0, 1, 1, 1, 1, 1, 1, 1, 1, 1, 1, 1, 1, 1, 1, 1, 1, 1, 1, 1, 1, 1, 1, 1, 1, 0, 1, 1, 1, 1, 1, 1, 1, 1, 1, 1, 1, 1, 1, 1, 1, 1, 1, 1, 1, 1, 1, 1, 1, 1, 1, 1, 1, 1, 1, 1, 1, 1, 1, 1, 1, 1, 1, 1, 1, 1, 1, 1, 1, 1, 1, 1, 1, 1, 1, 1, 1, 1, 1, 1, 1, 1, 1, 1, 1, 1, 1, 1, 1, 1, 1, 1, 1, 1, 1, 1, 1, 1, 1, 1, 1, 1, 1, 1, 1, 1, 1, 1, 1, 1, 1, 1, 1, 1, 1, 1, 1, 1, 1, 1, 1, 1, 1, 1, 1, 1, 1, 1, 1, 1, 1, 1, 1, 1, 1, 1, 1, 1, 1, 1, 1, 1, 1, 1, 1, 1, 1, 1, 1, 1, 1, 1, 1, 1, 1, 1, 1, 1, 1, 1, 1, 1, 1, 1, 1, 1, 1, 1, 1, 1, 1, 1, 1, 1, 1, 1, 1, 1, 1, 1, 1, 1, 1, 1, 1, 1, 1, 1, 1, 1, 1, 1, 1, 1, 1, 1, 1, 1, 1, 1, 1, 1, 1, 1, 1, 1, 1, 1, 1, 1, 1, 1, 1, 1, 1, 1, 1, 1, 1, 1, 1, 1, 1, 1, 1, 1, 1, 1, 1, 1, 1, 1, 0, 1, 0, 1, 1, 0, 1, 1, 1, 1, 1, 1, 1, 1, 0, 1, 0, 1, 1, 1, 1, 1, 1, 1, 1, 1, 1, 1, 1, 1, 1, 1, 1, 1, 1, 1, 1, 1, 1, 1, 1, 1, 0, 1, 1, 1, 1, 1, 1, 1, 1, 1, 1, 1, 1, 1, 1, 1, 1, 1, 1, 1, 1, 1, 1, 1, 1, 1, 1, 1, 1, 1, 1, 1, 1, 1, 1, 1, 1, 1, 1, 1, 1, 1, 1, 1, 1, 1, 1, 1, 1, 1, 1, 1, 1, 1, 1, 1, 1, 1, 1, 1, 1, 1, 1, 1, 1, 1, 1, 1, 1, 1, 1, 1, 1, 1, 1, 1, 1, 1, 1, 1, 1, 1, 1, 1, 1, 1, 1, 1, 1, 1, 1, 1, 1, 1, 1, 1, 1, 1, 1, 1, 0, 0, 0, 0, 1, 1, 0, 1, 1, 1, 1, 1, 1, 1, 1, 1, 0, 1, 1, 1, 1, 1, 1, 1, 1, 1, 1, 1, 1, 1, 1, 1, 1, 1, 1, 1, 1, 1, 1, 1, 1, 1, 1, 1, 1, 0, 1, 1, 1, 1, 1, 1, 1, 0, 0, 0, 1, 1, 1, 1, 1, 1, 1, 1, 1, 1])
me_magic_deniro_90_vert.polygons.foreach_set('material_index', [5, 3, 3, 3, 4, 4, 1, 0, 5, 4, 1, 4, 0, 0, 1, 0, 3, 0, 0, 4, 5, 4, 0, 0, 0, 0, 0, 0, 0, 1, 1, 0, 4, 5, 0, 0, 0, 0, 0, 0, 0, 1, 0, 0, 0, 0, 0, 0, 0, 0, 0, 0, 0, 1, 1, 0, 0, 1, 5, 0, 0, 0, 0, 0, 0, 0, 0, 0, 0, 4, 0, 3, 0, 5, 0, 3, 0, 4, 2, 3, 4, 3, 0, 4, 2, 3, 4, 0, 0, 1, 4, 3, 3, 3, 4, 4, 4, 3, 2, 4, 0, 0, 0, 0, 3, 2, 4, 4, 2, 0, 3, 3, 3, 0, 1, 0, 0, 0, 0, 4, 3, 3, 0, 4, 4, 4, 1, 3, 4, 4, 5, 0, 3, 1, 1, 0, 0, 3, 2, 1, 3, 0, 4, 0, 2, 3, 3, 1, 4, 2, 0, 3, 3, 1, 0, 3, 0, 0, 0, 0, 0, 0, 0, 0, 0, 0, 0, 5, 0, 0, 4, 4, 4, 1, 2, 3, 1, 3, 2, 4, 1, 4, 4, 0, 0, 4, 4, 4, 5, 5, 5, 0, 0, 1, 0, 3, 0, 0, 0, 0, 3, 5, 3, 3, 3, 3, 4, 4, 2, 2, 2, 2, 3, 5, 0, 0, 3, 1, 2, 4, 1, 1, 1, 1, 1, 4, 1, 0, 0, 0, 0, 0, 0, 0, 0, 1, 4, 2, 3, 3, 4, 4, 3, 4, 3, 3, 4, 3, 3, 3, 0, 0, 0, 0, 4, 1, 3, 2, 2, 1, 1, 4, 3, 4, 4, 5, 1, 5, 0, 5, 5, 3, 4, 3, 2, 4, 3, 2, 4, 5, 0, 5, 0, 5, 0, 5, 0, 0, 0, 0, 0, 3, 0, 0, 0, 0, 0, 0, 4, 0, 1, 3, 4, 5, 0, 0, 3, 5, 3, 3, 4, 3, 2, 3, 3, 2, 2, 1, 1, 2, 3, 1, 4, 0, 3, 1, 1, 0, 0, 0, 2, 2, 2, 4, 4, 4, 2, 0, 3, 4, 4, 3, 4, 4, 4, 3, 4, 1, 2, 3, 2, 4, 4, 3, 3, 2, 2, 4, 3, 4, 2, 4, 3, 2, 3, 4, 2, 4, 3, 3, 2, 4, 0, 3, 3, 4, 3, 4, 3, 4, 4, 3, 3, 4, 4, 3, 4, 3, 3, 3, 4, 4, 4, 3, 4, 3, 3, 3, 4, 4, 4, 3, 4, 3, 1, 0, 0, 5, 5, 5, 5, 5, 5, 5, 0, 0, 0, 0, 0, 0, 0, 0, 5, 5, 5, 1, 1, 1, 1, 1, 1, 1, 5, 5, 1, 1, 1, 1, 1, 1, 1, 5, 5, 5, 5, 1, 1, 1, 1, 1, 2, 1, 5, 5, 1, 1, 2, 5, 1, 5, 5, 5, 5, 5, 5, 5, 5, 5, 5, 5, 5, 5, 5])
_k = set([(30, 46), (67, 76), (67, 105), (67, 106), (70, 73), (70, 76), (70, 106), (71, 72), (71, 76), (72, 105), (73, 84), (84, 102), (102, 106), (110, 111), (110, 335), (111, 361), (112, 340), (112, 367), (113, 114), (113, 336), (114, 362), (115, 363), (115, 366), (162, 163), (162, 519), (163, 164), (164, 538), (165, 516), (165, 520), (166, 332), (166, 523), (168, 288), (168, 409), (169, 314), (169, 373), (182, 377), (182, 385), (183, 369), (183, 371), (184, 308), (184, 375), (209, 283), (209, 493), (210, 292), (210, 320), (219, 368), (219, 461), (221, 380), (221, 458), (252, 253), (252, 493), (253, 300), (257, 295), (257, 383), (261, 262), (261, 274), (262, 492), (271, 272), (271, 485), (272, 324), (274, 373), (276, 280), (276, 375), (280, 285), (283, 284), (284, 315), (285, 286), (286, 504), (288, 328), (292, 456), (295, 461), (300, 301), (301, 315), (304, 308), (304, 504), (314, 344), (320, 496), (324, 496), (328, 409), (332, 524), (334, 335), (334, 365), (336, 388), (337, 366), (337, 415), (338, 367), (338, 425), (339, 342), (339, 361), (340, 434), (341, 364), (341, 434), (342, 365), (343, 344), (343, 492), (362, 389), (363, 416), (364, 425), (368, 369), (371, 383), (377, 378), (378, 459), (380, 381), (381, 385), (388, 497), (389, 500), (415, 498), (416, 501), (438, 440), (438, 505), (439, 541), (439, 542), (440, 448), (441, 444), (441, 533), (444, 445), (445, 451), (447, 449), (447, 464), (448, 454), (449, 541), (451, 535), (452, 471), (452, 535), (453, 454), (453, 466), (456, 485), (458, 459), (464, 467), (465, 466), (465, 505), (467, 468), (468, 542), (471, 473), (473, 506), (497, 500), (498, 501), (506, 533), (515, 516), (515, 540), (519, 538), (520, 540), (523, 524)])
me_magic_deniro_90_vert.attributes.new('sharp_edge', 'BOOLEAN', 'EDGE').data.foreach_set('value', [ (min(e.vertices), max(e.vertices)) in _k for e in me_magic_deniro_90_vert.edges])
_uv = me_magic_deniro_90_vert.uv_layers.new(name='UVMap')
_uv.uv.foreach_set('vector', [0.5926, 0.6345, 0.5973, 0.6345, 0.5973, 0.7185, 0.5926, 0.7208, 0.1366, 0.7574, 0.1379, 0.7536, 0.1402, 0.7536, 0.1389, 0.7574, 0.849, 0.1699, 0.8488, 0.167, 0.8519, 0.167, 0.8521, 0.1699, 0.854, 0.859, 0.854, 0.8555, 0.8563, 0.8552, 0.8563, 0.8587, 0.49, 0.8512, 0.49, 0.8547, 0.4877, 0.855, 0.4876, 0.8515, 0.8782, 0.1375, 0.8778, 0.134, 0.8802, 0.134, 0.8802, 0.1378, 0.1317, 0.6884, 0.1297, 0.6865, 0.1489, 0.6864, 0.1474, 0.6884, 0.7902, 0.3489, 0.8041, 0.342, 0.8052, 0.3504, 0.7945, 0.3558, 3.129e-08, 0.7721, 0.0001603, 0.6864, 0.002075, 0.6864, 0.001915, 0.7721, 0.2524, 0.7122, 0.2535, 0.709, 0.2562, 0.7092, 0.2555, 0.7125, 0.08807, 0.8322, 0.08807, 0.836, 0.08408, 0.8377, 0.08408, 0.8312, 0.2504, 0.7044, 0.2523, 0.6979, 0.2547, 0.6981, 0.2574, 0.7051, 0.7843, 0.703, 0.7891, 0.7003, 0.7894, 0.7027, 0.7864, 0.7045, 0.8547, 0.3505, 0.8052, 0.3504, 0.8041, 0.342, 0.8547, 0.342, 0.2119, 0.7083, 0.2138, 0.7083, 0.2134, 0.7121, 0.2115, 0.7117, 0.8556, 0.6273, 0.8643, 0.6274, 0.8623, 0.6358, 0.6955, 0.8416, 0.6956, 0.8451, 0.6937, 0.8456, 0.6932, 0.8418, 0.8556, 0.3884, 0.8556, 0.3723, 0.8623, 0.3723, 0.8623, 0.38, 0.7946, 0.7011, 0.7981, 0.7053, 0.7959, 0.7057, 0.7934, 0.7031, 0.8787, 0.06536, 0.8784, 0.06229, 0.8808, 0.06187, 0.8808, 0.06571, 0.6099, 0.262, 0.608, 0.262, 0.608, 0.2189, 0.6099, 0.219, 0.2497, 0.7122, 0.248, 0.7087, 0.2504, 0.7086, 0.2524, 0.7122, 0.8643, 0.3884, 0.8556, 0.3884, 0.8623, 0.38, 0.8623, 0.6438, 0.8623, 0.6749, 0.8556, 0.6665, 0.8556, 0.6438, 0.7826, 0.3627, 0.7902, 0.3489, 0.7945, 0.3558, 0.7894, 0.3654, 0.8623, 0.6749, 0.8547, 0.6749, 0.8547, 0.6665, 0.8556, 0.6665, 0.8623, 0.342, 0.8623, 0.3723, 0.8556, 0.3723, 0.8556, 0.3505, 0.1829, 0.7849, 0.1804, 0.7822, 0.1817, 0.7798, 0.1852, 0.784, 0.7222, 0.7198, 0.7228, 0.6257, 0.7307, 0.6257, 0.73, 0.7199, 0.8513, 0.2006, 0.8545, 0.2026, 0.8514, 0.2045, 0.8478, 0.2064, 0.8478, 0.2026, 0.8514, 0.2045, 0.7049, 0.04941, 0.7138, 0.0372, 0.7138, 0.09013, 0.7067, 0.09014, 0.1795, 0.701, 0.1779, 0.7011, 0.1749, 0.6948, 0.1799, 0.694, 0.5518, 0.7443, 0.5521, 0.7541, 0.5501, 0.7541, 0.5499, 0.7444, 0.3466, 0.9818, 0.3384, 0.9818, 0.3384, 0.6544, 0.3466, 0.6545, 0.3046, 0.6218, 0.5665, 0.6243, 0.5579, 0.6287, 0.3132, 0.6263, 0.7899, 0.3147, 0.7808, 0.2511, 0.7899, 0.07807, 0.7808, 0.2511, 0.781, 0.1951, 0.7899, 0.07807, 0.7451, 0.253, 0.7451, 0.197, 0.7548, 0.07807, 0.7548, 0.314, 0.7451, 0.253, 0.7548, 0.07807, 0.9473, 0.3732, 0.9473, 0.3813, 0.9555, 0.3813, 0.9555, 0.637, 0.9473, 0.637, 0.9473, 0.6439, 0.9648, 0.6447, 0.9648, 0.675, 0.9105, 0.6747, 0.8969, 0.6677, 0.8903, 0.6539, 0.8903, 0.3626, 0.8969, 0.35, 0.9105, 0.342, 0.9648, 0.3423, 0.9648, 0.3734, 0.2114, 0.7928, 0.217, 0.7893, 0.217, 0.8092, 0.2114, 0.8058, 0.5665, 0.3492, 0.566, 0.3971, 0.3041, 0.3946, 0.3046, 0.3466, 0.9991, 0.4825, 0.9908, 0.4825, 0.9911, 0.4362, 0.9994, 0.4362, 0.008317, 0.0006447, 0.008293, 0.661, 3.129e-08, 0.661, 6.997e-05, 0.0006645, 0.73, 0.7199, 0.7298, 0.7662, 0.7219, 0.7662, 0.7222, 0.7198, 0.4146, 0.6544, 0.4146, 0.9775, 0.4068, 0.9778, 0.4064, 0.6547, 0.7025, 0.01181, 0.7138, 4.584e-08, 0.7138, 0.0372, 0.7049, 0.04941, 0.3046, 0.6265, 0.3046, 0.6218, 0.3132, 0.6263, 0.7447, 0.1411, 0.7412, 0.08747, 0.7548, 0.07807, 0.5579, 0.6287, 0.5665, 0.6243, 0.5666, 0.6291, 0.7307, 1.0, 0.7228, 0.9999, 0.7218, 0.7731, 0.7297, 0.7732, 0.5926, 0.6003, 0.5926, 0.3445, 0.7566, 0.342, 0.7566, 0.5978, 0.08614, 0.6888, 0.8534, 0.01041, 0.8532, 0.002361, 0.8554, 3.82e-08, 0.08408, 0.6865, 0.08617, 0.7049, 0.08616, 0.6968, 0.0873, 0.6966, 0.0873, 0.703, 0.6568, 0.1738, 0.7025, 0.1683, 0.7138, 0.1826, 0.4406, 0.6905, 0.4406, 0.6544, 0.4558, 0.6656, 0.4521, 0.7035, 0.8478, 0.239, 0.8478, 0.2358, 0.8517, 0.2337, 0.8517, 0.2386, 0.6016, 0.6257, 0.6016, 0.6303, 0.5973, 0.6345, 0.5926, 0.6345, 0.3046, 0.3466, 0.3046, 0.342, 0.5666, 0.3446, 0.5665, 0.3492, 0.7531, 0.04972, 0.7398, 0.0447, 0.7531, 0.0, 0.7548, 0.314, 0.7426, 0.3063, 0.7451, 0.253, 0.373, 0.6544, 0.38, 0.6544, 0.3804, 0.9818, 0.3726, 0.9818, 0.4406, 0.7438, 0.4406, 0.6905, 0.4521, 0.7035, 0.4506, 0.7446, 0.608, 0.176, 0.6568, 0.1738, 0.7138, 0.1826, 0.4558, 0.8236, 0.4406, 0.837, 0.4406, 0.7933, 0.4521, 0.7856, 0.7138, 0.1826, 0.7025, 0.1683, 0.7049, 0.1307, 0.7138, 0.1369, 0.7451, 0.197, 0.7447, 0.1411, 0.7548, 0.07807, 0.7219, 0.7662, 0.7298, 0.7662, 0.7297, 0.7732, 0.7218, 0.7731, 0.215, 0.7379, 0.2146, 0.741, 0.2114, 0.7412, 0.2118, 0.7381, 0.3124, 0.9824, 0.3045, 0.9824, 0.3041, 0.6544, 0.3124, 0.6544, 0.8236, 0.02597, 0.824, 0.02288, 0.8272, 0.02271, 0.8267, 0.0258, 0.8159, 0.3147, 0.8159, 0.05885, 0.8218, 0.05884, 0.8218, 0.3147, 0.6911, 0.7185, 0.6887, 0.7174, 0.6887, 0.6357, 0.6911, 0.6345, 0.7848, 0.708, 0.7863, 0.7112, 0.7844, 0.7132, 0.7826, 0.708, 0.2177, 0.7006, 0.2157, 0.7006, 0.2165, 0.6937, 0.222, 0.6945, 0.4406, 0.7438, 0.4506, 0.7446, 0.4521, 0.7856, 0.4406, 0.7933, 0.09466, 0.7404, 0.09187, 0.7465, 0.09043, 0.7468, 0.08993, 0.7406, 0.007778, 0.8167, 0.004098, 0.8172, 0.004872, 0.8122, 0.787, 0.8339, 0.7838, 0.8324, 0.7873, 0.8287, 0.215, 0.7379, 0.2173, 0.7406, 0.2146, 0.741, 0.2495, 0.7634, 0.248, 0.7598, 0.2511, 0.7603, 0.796, 0.7469, 0.7935, 0.7441, 0.7946, 0.7421, 0.7981, 0.7463, 0.7886, 0.04854, 0.7858, 0.05084, 0.7844, 0.04581, 0.1796, 0.8236, 0.1794, 0.827, 0.1743, 0.8249, 0.5942, 0.7951, 0.5977, 0.794, 0.5979, 0.7989, 0.5542, 0.8314, 0.551, 0.8298, 0.5545, 0.8262, 0.1717, 0.7407, 0.1764, 0.738, 0.178, 0.7456, 0.5945, 0.7659, 0.5926, 0.7608, 0.6004, 0.7607, 0.2114, 0.8407, 0.2114, 0.8346, 0.2156, 0.8357, 0.2156, 0.8395, 0.7822, 0.05084, 0.7795, 0.04854, 0.7844, 0.04581, 0.8574, 0.7567, 0.8569, 0.7539, 0.859, 0.7538, 0.8594, 0.7562, 0.2169, 0.6864, 0.2172, 0.6895, 0.2145, 0.6891, 0.5524, 0.8599, 0.5499, 0.8585, 0.5524, 0.8568, 0.0897, 0.7326, 0.09027, 0.7363, 0.08745, 0.7358, 0.2555, 0.7125, 0.2562, 0.7092, 0.2586, 0.7097, 0.8544, 0.7916, 0.854, 0.7889, 0.856, 0.7887, 0.8565, 0.7911, 0.859, 0.7503, 0.859, 0.7538, 0.8569, 0.7539, 0.857, 0.7505, 0.8823, 0.1674, 0.882, 0.1705, 0.88, 0.1705, 0.8803, 0.167, 0.5597, 0.8283, 0.5573, 0.831, 0.5545, 0.8262, 0.1819, 0.7527, 0.1764, 0.7535, 0.178, 0.7456, 0.1854, 0.743, 0.1854, 0.7484, 0.178, 0.7456, 0.6083, 0.7581, 0.6083, 0.7635, 0.6004, 0.7607, 0.5992, 0.7531, 0.6047, 0.7539, 0.6004, 0.7607, 0.8778, 0.09787, 0.878, 0.09483, 0.88, 0.09481, 0.8803, 0.09783, 0.5949, 0.8326, 0.5948, 0.8361, 0.5928, 0.8362, 0.5926, 0.8323, 0.2157, 0.752, 0.217, 0.7603, 0.2146, 0.7604, 0.2134, 0.7522, 0.08656, 0.7463, 0.08684, 0.7543, 0.08475, 0.7534, 0.08479, 0.7459, 0.009945, 0.8102, 0.009945, 0.8138, 0.004872, 0.8122, 0.7892, 0.7158, 0.7844, 0.7132, 0.7863, 0.7112, 0.7898, 0.7132, 0.7925, 0.8308, 0.7905, 0.8335, 0.7873, 0.8287, 0.8801, 0.2339, 0.8801, 0.2369, 0.8777, 0.2372, 0.8781, 0.2337, 0.88, 0.2742, 0.8804, 0.2712, 0.8824, 0.271, 0.8824, 0.2744, 0.1767, 0.7814, 0.1732, 0.7834, 0.1715, 0.7815, 0.1763, 0.7789, 0.8518, 0.1328, 0.8518, 0.1363, 0.8478, 0.1365, 0.8479, 0.1309, 0.7902, 0.6668, 0.7826, 0.6541, 0.7894, 0.6514, 0.7945, 0.6599, 0.6381, 0.7643, 0.6414, 0.766, 0.6408, 0.7686, 0.636, 0.766, 0.6047, 0.7678, 0.5992, 0.7686, 0.6004, 0.7607, 0.1717, 0.7508, 0.1697, 0.7457, 0.178, 0.7456, 0.7854, 0.8593, 0.7854, 0.8622, 0.7826, 0.8609, 0.1297, 0.751, 0.1307, 0.7444, 0.1321, 0.7438, 0.1342, 0.7496, 0.253, 0.7639, 0.2539, 0.7607, 0.2562, 0.7613, 0.7892, 0.7412, 0.7946, 0.7421, 0.7935, 0.7441, 0.7899, 0.7434, 0.6366, 0.842, 0.6367, 0.8455, 0.6348, 0.8459, 0.6343, 0.8421, 0.8784, 0.3064, 0.8784, 0.3099, 0.8761, 0.3102, 0.876, 0.3067, 0.8784, 0.06229, 0.8785, 0.05925, 0.8805, 0.05884, 0.8808, 0.06187, 0.08626, 0.7577, 0.08444, 0.7573, 0.08475, 0.7534, 0.08684, 0.7543, 0.1366, 0.7574, 0.135, 0.7539, 0.1379, 0.7536, 0.08993, 0.7406, 0.08852, 0.7469, 0.08656, 0.7463, 0.08408, 0.7393, 0.178, 0.6869, 0.1793, 0.6898, 0.1766, 0.6902, 0.6856, 0.6326, 0.6027, 0.6326, 0.6016, 0.6303, 0.6868, 0.6303, 0.7945, 0.01039, 0.7911, 0.01459, 0.7901, 0.01244, 0.7924, 0.009361, 0.134, 0.758, 0.1324, 0.7544, 0.135, 0.7539, 0.1366, 0.7574, 0.8545, 0.2026, 0.8545, 0.2064, 0.8514, 0.2045, 0.8513, 0.2083, 0.8478, 0.2064, 0.8514, 0.2045, 0.7862, 0.0129, 0.7901, 0.01244, 0.7911, 0.01459, 0.7856, 0.01549, 0.689, 0.7625, 0.6891, 0.7588, 0.6912, 0.7581, 0.6912, 0.7635, 0.8563, 0.8521, 0.8563, 0.8552, 0.854, 0.8555, 0.8543, 0.852, 0.8805, 0.204, 0.8806, 0.2008, 0.8825, 0.2006, 0.8825, 0.2041, 0.2571, 0.6905, 0.2547, 0.6903, 0.2552, 0.6864, 0.2575, 0.6866, 0.857, 0.7505, 0.8575, 0.7471, 0.8594, 0.7474, 0.859, 0.7503, 0.7826, 0.6541, 0.7826, 0.3627, 0.7894, 0.3654, 0.7894, 0.6514, 0.8488, 0.2728, 0.8484, 0.27, 0.8515, 0.2697, 0.8519, 0.2725, 0.1803, 0.7915, 0.1828, 0.7889, 0.1852, 0.7893, 0.1817, 0.7936, 0.8228, 0.8374, 0.8228, 0.8339, 0.8248, 0.8339, 0.8248, 0.8377, 0.6956, 0.8385, 0.6955, 0.8416, 0.6932, 0.8418, 0.6933, 0.8386, 0.516, 0.8515, 0.5161, 0.848, 0.5185, 0.8483, 0.5183, 0.8514, 0.08684, 0.7543, 0.08912, 0.7544, 0.08854, 0.7577, 0.08626, 0.7577, 0.1833, 0.7001, 0.1845, 0.7082, 0.1822, 0.7086, 0.1815, 0.7008, 0.1697, 0.8584, 0.1698, 0.8553, 0.1718, 0.8549, 0.1718, 0.8583, 0.6414, 0.766, 0.6453, 0.7655, 0.6463, 0.7677, 0.6408, 0.7686, 0.8782, 0.1013, 0.8778, 0.09787, 0.8803, 0.09783, 0.8803, 0.1017, 0.1359, 0.7433, 0.1335, 0.7356, 0.1358, 0.7359, 0.1377, 0.7432, 0.6343, 0.8135, 0.6343, 0.794, 0.6388, 0.7971, 0.6384, 0.8109, 0.6779, 0.7608, 0.6796, 0.7643, 0.6775, 0.766, 0.6757, 0.7608, 0.2138, 0.7003, 0.2123, 0.6999, 0.2114, 0.693, 0.2165, 0.6937, 0.6359, 0.7558, 0.6407, 0.7531, 0.6411, 0.7555, 0.638, 0.7573, 0.7934, 0.7031, 0.7894, 0.7027, 0.7891, 0.7003, 0.7946, 0.7011, 0.1714, 0.7916, 0.1697, 0.7867, 0.1721, 0.7867, 0.1733, 0.7901, 0.6476, 0.7625, 0.6477, 0.7588, 0.6497, 0.7581, 0.6497, 0.7635, 0.1817, 0.7936, 0.1761, 0.7944, 0.1767, 0.7921, 0.1803, 0.7915, 0.6825, 0.7555, 0.6795, 0.7573, 0.6774, 0.7558, 0.6821, 0.7531, 0.645, 0.7559, 0.6411, 0.7555, 0.6407, 0.7531, 0.6462, 0.7539, 0.6795, 0.7573, 0.6779, 0.7608, 0.6757, 0.7608, 0.6774, 0.7558, 0.7807, 0.002746, 0.7855, 3.629e-08, 0.7859, 0.002415, 0.7828, 0.004177, 0.791, 0.0008225, 0.7945, 0.005048, 0.7925, 0.005734, 0.7898, 0.00283, 0.7813, 0.007726, 0.7829, 0.01123, 0.7809, 0.0129, 0.7791, 0.007687, 0.6911, 0.6345, 0.6887, 0.6357, 0.6856, 0.6326, 0.6868, 0.6303, 0.1828, 0.7889, 0.1829, 0.7849, 0.1852, 0.784, 0.1852, 0.7893, 0.7067, 0.09014, 0.7138, 0.09013, 0.7138, 0.1369, 0.7049, 0.1307, 0.1766, 0.6902, 0.1793, 0.6898, 0.1799, 0.694, 0.1749, 0.6948, 0.1833, 0.7001, 0.1815, 0.7008, 0.1799, 0.694, 0.1854, 0.693, 0.8561, 0.7853, 0.856, 0.7887, 0.854, 0.7889, 0.854, 0.7854, 0.8478, 0.2026, 0.8513, 0.2006, 0.8514, 0.2045, 0.1747, 0.8198, 0.1776, 0.8207, 0.1743, 0.8249, 0.5929, 0.8016, 0.5926, 0.7982, 0.5979, 0.7989, 0.1018, 0.6884, 0.08614, 0.6888, 0.08408, 0.6865, 0.1037, 0.6864, 0.8231, 0.01188, 0.822, 0.003564, 0.8244, 0.003461, 0.8254, 0.01173, 0.6652, 0.8424, 0.6648, 0.8389, 0.6672, 0.8385, 0.6672, 0.8424, 0.09292, 0.7364, 0.09466, 0.7361, 0.09466, 0.7404, 0.08993, 0.7406, 0.1318, 0.7045, 0.1318, 0.6965, 0.1329, 0.6966, 0.1329, 0.703, 0.2586, 0.7097, 0.2562, 0.7092, 0.2574, 0.7051, 0.2115, 0.7456, 0.2114, 0.7412, 0.2146, 0.741, 0.2185, 0.7449, 0.1764, 0.738, 0.1819, 0.7388, 0.178, 0.7456, 0.5945, 0.7558, 0.5992, 0.7531, 0.6004, 0.7607, 0.05776, 0.847, 0.05789, 0.8501, 0.05595, 0.8506, 0.05541, 0.8468, 0.7842, 0.04087, 0.7874, 0.04203, 0.7844, 0.04581, 0.7791, 0.04509, 0.7807, 0.04203, 0.7844, 0.04581, 0.6027, 0.6326, 0.5996, 0.6356, 0.5973, 0.6345, 0.6016, 0.6303, 0.5973, 0.6345, 0.5996, 0.6356, 0.5996, 0.7173, 0.5973, 0.7185, 0.6202, 0.3047, 0.619, 0.3066, 0.6147, 0.3028, 0.617, 0.3016, 0.6864, 0.7559, 0.6825, 0.7555, 0.6821, 0.7531, 0.6877, 0.7539, 0.6462, 0.7539, 0.6497, 0.7581, 0.6477, 0.7588, 0.645, 0.7559, 0.8517, 0.2386, 0.8517, 0.2443, 0.8478, 0.2423, 0.8478, 0.239, 0.6877, 0.7539, 0.6912, 0.7581, 0.6891, 0.7588, 0.6864, 0.7559, 0.1342, 0.7496, 0.1339, 0.7432, 0.1359, 0.7433, 0.1402, 0.7494, 0.7897, 0.7544, 0.7932, 0.7538, 0.7946, 0.7558, 0.7891, 0.7567, 0.6912, 0.7635, 0.6877, 0.7677, 0.6866, 0.7652, 0.689, 0.7625, 0.343, 0.4149, 0.3435, 0.6144, 0.3046, 0.6218, 0.3041, 0.3946, 0.785, 0.749, 0.7862, 0.7524, 0.7843, 0.7539, 0.7826, 0.749, 0.2483, 0.7556, 0.2505, 0.7492, 0.2528, 0.7495, 0.2549, 0.7566, 0.7085, 0.3029, 0.7062, 0.3017, 0.7062, 0.2202, 0.7085, 0.2191, 0.5993, 0.8039, 0.5957, 0.8039, 0.5979, 0.7989, 0.6025, 0.7982, 0.6021, 0.8016, 0.5979, 0.7989, 0.7905, 0.8247, 0.7925, 0.8274, 0.7873, 0.8287, 0.7838, 0.8258, 0.787, 0.8242, 0.7873, 0.8287, 0.5573, 0.8221, 0.5597, 0.8248, 0.5545, 0.8262, 0.551, 0.8233, 0.5542, 0.8217, 0.5545, 0.8262, 0.004307, 0.8073, 0.007643, 0.8076, 0.004872, 0.8122, 3.129e-08, 0.8124, 0.001106, 0.809, 0.004872, 0.8122, 0.1697, 0.8243, 0.1713, 0.821, 0.1743, 0.8249, 0.1731, 0.8295, 0.1704, 0.8275, 0.1743, 0.8249, 0.8507, 0.1727, 0.854, 0.1724, 0.8531, 0.1752, 0.85, 0.1752, 0.5973, 0.7185, 0.5996, 0.7173, 0.6027, 0.7204, 0.6016, 0.7223, 0.1763, 0.7789, 0.1817, 0.7798, 0.1804, 0.7822, 0.1767, 0.7814, 0.6497, 0.7635, 0.6463, 0.7677, 0.6453, 0.7655, 0.6476, 0.7625, 0.2177, 0.7006, 0.2162, 0.7087, 0.2138, 0.7083, 0.2157, 0.7006, 0.828, 0.8051, 0.8236, 0.8024, 0.8228, 0.7855, 0.828, 0.7821, 0.0, 0.8456, 0.0001934, 0.8425, 0.002579, 0.8427, 0.002385, 0.8457, 0.8507, 0.2754, 0.8478, 0.2754, 0.8488, 0.2728, 0.8519, 0.2725, 0.8479, 0.1055, 0.8478, 0.1002, 0.8518, 0.1002, 0.8518, 0.1036, 0.08617, 0.7049, 0.0873, 0.703, 0.1006, 0.7026, 0.1018, 0.7049, 0.1329, 0.6903, 0.1317, 0.6884, 0.1474, 0.6884, 0.1462, 0.6907, 0.8241, 0.7509, 0.8275, 0.7488, 0.8276, 0.7526, 0.8501, 0.3032, 0.1297, 0.6865, 0.1317, 0.6884, 0.848, 0.3136, 0.8478, 0.3056, 0.8507, 0.2754, 0.854, 0.275, 0.8533, 0.2778, 0.8499, 0.2778, 0.1018, 0.6884, 0.1037, 0.6864, 0.1037, 0.7068, 0.1018, 0.7049, 0.5992, 0.7686, 0.5945, 0.7659, 0.6004, 0.7607, 0.1819, 0.7388, 0.1854, 0.743, 0.178, 0.7456, 0.1854, 0.7484, 0.1819, 0.7527, 0.178, 0.7456, 0.1697, 0.7457, 0.1717, 0.7407, 0.178, 0.7456, 0.6047, 0.7539, 0.6083, 0.7581, 0.6004, 0.7607, 0.6083, 0.7635, 0.6047, 0.7678, 0.6004, 0.7607, 0.5926, 0.7608, 0.5945, 0.7558, 0.6004, 0.7607, 0.1764, 0.7535, 0.1717, 0.7508, 0.178, 0.7456, 0.1318, 0.7045, 0.1329, 0.703, 0.1462, 0.7026, 0.1474, 0.7049, 0.09043, 0.7468, 0.08912, 0.7544, 0.08684, 0.7543, 0.08852, 0.7469, 0.882, 0.1705, 0.8823, 0.174, 0.88, 0.174, 0.88, 0.1705, 0.824, 0.02288, 0.8213, 0.0232, 0.8205, 0.01892, 0.1342, 0.7496, 0.1324, 0.7544, 0.1308, 0.7552, 0.1297, 0.751, 0.2146, 0.741, 0.2173, 0.7406, 0.2185, 0.7449, 0.1799, 0.694, 0.1793, 0.6898, 0.182, 0.6893, 0.1854, 0.693, 0.8272, 0.01836, 0.8272, 0.02271, 0.824, 0.02288, 0.8205, 0.01892, 0.08408, 0.7393, 0.08521, 0.7353, 0.08745, 0.7358, 0.08993, 0.7406, 0.2145, 0.6891, 0.2172, 0.6895, 0.2165, 0.6937, 0.1402, 0.7494, 0.1402, 0.7536, 0.1379, 0.7536, 0.1342, 0.7496, 0.08745, 0.7358, 0.09027, 0.7363, 0.08993, 0.7406, 0.2549, 0.7566, 0.2511, 0.7603, 0.248, 0.7598, 0.2483, 0.7556, 0.2114, 0.693, 0.2126, 0.6887, 0.2145, 0.6891, 0.2165, 0.6937, 0.1379, 0.7536, 0.135, 0.7539, 0.1342, 0.7496, 0.7898, 0.00283, 0.7859, 0.002415, 0.7855, 3.629e-08, 0.791, 0.0008225, 0.7981, 0.7516, 0.7946, 0.7558, 0.7932, 0.7538, 0.7959, 0.7509, 0.7826, 0.708, 0.7843, 0.703, 0.7864, 0.7045, 0.7848, 0.708, 0.6365, 0.7608, 0.6381, 0.7643, 0.636, 0.766, 0.6343, 0.7608, 0.2547, 0.6981, 0.2547, 0.6903, 0.2571, 0.6905, 0.2566, 0.6983, 0.1831, 0.7124, 0.1811, 0.7126, 0.1804, 0.7092, 0.1822, 0.7086, 0.2138, 0.7003, 0.2138, 0.7083, 0.2119, 0.7083, 0.2123, 0.6999, 0.8805, 0.207, 0.8805, 0.204, 0.8825, 0.2041, 0.8825, 0.2076, 0.8249, 0.8305, 0.8248, 0.8339, 0.8228, 0.8339, 0.8229, 0.8309, 0.2138, 0.7083, 0.2162, 0.7087, 0.2158, 0.7125, 0.2134, 0.7121, 0.1335, 0.7356, 0.1313, 0.7362, 0.131, 0.7328, 0.1332, 0.7322, 0.1807, 0.6864, 0.182, 0.6893, 0.1793, 0.6898, 0.178, 0.6869, 0.8507, 0.1727, 0.8521, 0.1699, 0.854, 0.1724, 0.8574, 0.7035, 0.8573, 0.707, 0.8553, 0.7071, 0.8553, 0.7037, 0.8507, 0.2754, 0.8499, 0.2778, 0.8478, 0.2754, 0.05809, 0.6864, 0.05809, 0.7726, 0.05617, 0.7726, 0.05617, 0.6864, 0.2174, 0.7637, 0.215, 0.7639, 0.2146, 0.7604, 0.217, 0.7603, 0.5926, 0.7208, 0.5973, 0.7185, 0.6016, 0.7223, 0.6016, 0.7277, 0.9918, 0.7163, 0.9908, 0.4894, 0.999, 0.4895, 1.0, 0.7163, 0.7132, 0.3052, 0.7152, 0.3052, 0.7042, 0.314, 0.7042, 0.3121, 0.5996, 0.7173, 0.5996, 0.6356, 0.6027, 0.6326, 0.6856, 0.6326, 0.6887, 0.6357, 0.6887, 0.7174, 0.6856, 0.7204, 0.6027, 0.7204, 0.8801, 0.2369, 0.8801, 0.2404, 0.8778, 0.2407, 0.8777, 0.2372, 0.551, 0.8298, 0.5499, 0.8264, 0.5545, 0.8262, 0.1321, 0.7438, 0.1313, 0.7362, 0.1335, 0.7356, 0.1339, 0.7432, 0.1794, 0.827, 0.1768, 0.8295, 0.1743, 0.8249, 0.876, 0.3067, 0.8764, 0.3032, 0.8784, 0.3034, 0.8784, 0.3064, 0.5977, 0.794, 0.6009, 0.7951, 0.5979, 0.7989, 0.5948, 0.8361, 0.5953, 0.8381, 0.5933, 0.8386, 0.5928, 0.8362, 0.7874, 0.04203, 0.789, 0.0451, 0.7844, 0.04581, 0.02999, 0.6961, 0.03018, 0.7789, 0.02826, 0.7789, 0.02807, 0.6961, 0.49, 0.8226, 0.4818, 0.8225, 0.4818, 0.6544, 0.49, 0.6546, 0.5521, 0.6544, 0.5518, 0.6621, 0.5499, 0.6621, 0.5501, 0.6545, 0.516, 0.8225, 0.516, 0.6544, 0.5239, 0.6546, 0.5239, 0.8226, 0.619, 0.2082, 0.7042, 0.2079, 0.7042, 0.2103, 0.619, 0.2102, 0.7924, 0.009361, 0.7925, 0.005734, 0.7945, 0.005048, 0.7945, 0.01039, 0.6856, 0.7204, 0.6887, 0.7174, 0.6911, 0.7185, 0.6868, 0.7223, 0.7826, 0.749, 0.7844, 0.7438, 0.7864, 0.7454, 0.785, 0.749, 0.638, 0.7573, 0.6365, 0.7608, 0.6343, 0.7608, 0.6359, 0.7558, 0.7959, 0.7097, 0.7959, 0.7057, 0.7981, 0.7053, 0.7981, 0.7107, 0.1733, 0.7901, 0.1767, 0.7921, 0.1761, 0.7944, 0.1714, 0.7916, 0.6829, 0.766, 0.6866, 0.7652, 0.6877, 0.7677, 0.6823, 0.7686, 0.8231, 0.01188, 0.8254, 0.01173, 0.8272, 0.01836, 0.8205, 0.01892, 0.7981, 0.7107, 0.7947, 0.7149, 0.7935, 0.7124, 0.7959, 0.7097, 0.7981, 0.7463, 0.7981, 0.7516, 0.7959, 0.7509, 0.796, 0.7469, 0.7856, 0.01549, 0.7809, 0.0129, 0.7829, 0.01123, 0.7862, 0.0129, 0.7862, 0.7524, 0.7897, 0.7544, 0.7891, 0.7567, 0.7843, 0.7539, 0.7898, 0.7132, 0.7935, 0.7124, 0.7947, 0.7149, 0.7892, 0.7158, 0.7828, 0.004177, 0.7813, 0.007726, 0.7791, 0.007687, 0.7807, 0.002746, 0.2157, 0.752, 0.2134, 0.7522, 0.2115, 0.7456, 0.2185, 0.7449, 0.5665, 0.6243, 0.5304, 0.6162, 0.53, 0.4168, 0.566, 0.3971, 0.8545, 0.2064, 0.8513, 0.2083, 0.8514, 0.2045, 0.8565, 0.8173, 0.8561, 0.8202, 0.854, 0.8204, 0.8545, 0.817, 0.8553, 0.7037, 0.8558, 0.7003, 0.8578, 0.7005, 0.8574, 0.7035, 0.6868, 0.7223, 0.6016, 0.7223, 0.6027, 0.7204, 0.6856, 0.7204, 0.9918, 0.342, 1.0, 0.342, 0.9994, 0.4362, 0.9911, 0.4362, 0.8547, 0.6749, 0.8041, 0.6749, 0.8056, 0.6664, 0.8547, 0.6665, 0.5183, 0.8514, 0.5185, 0.8548, 0.5165, 0.8549, 0.516, 0.8515, 0.6016, 0.7223, 0.6868, 0.7223, 0.6868, 0.7277, 0.6016, 0.7277, 0.856, 0.8237, 0.8565, 0.8261, 0.8544, 0.8266, 0.854, 0.8238, 0.8561, 0.8202, 0.856, 0.8237, 0.854, 0.8238, 0.854, 0.8204, 0.8557, 0.7099, 0.8553, 0.7071, 0.8573, 0.707, 0.8578, 0.7094, 0.8824, 0.2744, 0.8821, 0.2778, 0.8801, 0.2777, 0.88, 0.2742, 0.5926, 0.8323, 0.593, 0.8293, 0.5953, 0.8297, 0.5949, 0.8326, 0.2495, 0.7634, 0.2511, 0.7603, 0.2539, 0.7607, 0.253, 0.7639, 0.2528, 0.7495, 0.2532, 0.7417, 0.2556, 0.742, 0.2548, 0.7498, 0.6672, 0.8424, 0.6669, 0.8458, 0.665, 0.8455, 0.6652, 0.8424, 0.1697, 0.8618, 0.1697, 0.8584, 0.1718, 0.8583, 0.1718, 0.8618, 0.8244, 0.003461, 0.822, 0.003564, 0.8217, 0.0001034, 0.8241, 0.0, 0.1332, 0.7322, 0.135, 0.7322, 0.1358, 0.7359, 0.1335, 0.7356, 0.004098, 0.8172, 0.001151, 0.8155, 0.004872, 0.8122, 0.7838, 0.8324, 0.7826, 0.8289, 0.7873, 0.8287, 0.1822, 0.7086, 0.1845, 0.7082, 0.1854, 0.712, 0.1831, 0.7124, 0.2524, 0.7122, 0.2504, 0.7086, 0.2535, 0.709, 0.999, 0.4895, 0.9908, 0.4894, 0.9908, 0.4825, 0.9991, 0.4825, 0.8236, 0.02597, 0.8213, 0.0232, 0.824, 0.02288, 0.2556, 0.742, 0.2532, 0.7417, 0.2538, 0.7379, 0.2562, 0.7382, 0.8479, 0.1417, 0.8478, 0.1365, 0.8518, 0.1363, 0.8518, 0.1393, 0.6823, 0.7686, 0.6775, 0.766, 0.6796, 0.7643, 0.6829, 0.766, 0.1697, 0.7867, 0.1715, 0.7815, 0.1732, 0.7834, 0.1721, 0.7867, 0.7899, 0.7434, 0.7864, 0.7454, 0.7844, 0.7438, 0.7892, 0.7412, 0.8248, 0.8377, 0.8249, 0.8401, 0.8229, 0.8397, 0.8228, 0.8374, 0.002385, 0.8457, 0.002579, 0.8491, 0.0005577, 0.8494, 0.0, 0.8456, 0.8814, 0.006392, 0.8815, 0.003326, 0.8835, 0.003499, 0.8835, 0.006945, 0.854, 0.7854, 0.8545, 0.7821, 0.8565, 0.7823, 0.8561, 0.7853, 0.49, 0.8482, 0.49, 0.8512, 0.4876, 0.8515, 0.488, 0.848, 0.8778, 0.134, 0.878, 0.131, 0.88, 0.1309, 0.8802, 0.134, 0.8815, 0.003326, 0.8815, 0.0002083, 0.8834, 3.056e-08, 0.8835, 0.003499, 0.7945, 0.6599, 0.8056, 0.6664, 0.8041, 0.6749, 0.7902, 0.6668, 0.8507, 0.1727, 0.8478, 0.1724, 0.849, 0.1699, 0.8521, 0.1699, 0.8507, 0.2754, 0.8519, 0.2725, 0.854, 0.275, 0.2535, 0.709, 0.2504, 0.7086, 0.2504, 0.7044, 0.2574, 0.7051, 0.8507, 0.1727, 0.85, 0.1752, 0.8478, 0.1724, 0.6343, 0.8421, 0.6344, 0.839, 0.6367, 0.8389, 0.6366, 0.842, 0.2196, 0.7517, 0.2189, 0.7598, 0.217, 0.7603, 0.2177, 0.7517, 0.05541, 0.8468, 0.05552, 0.8437, 0.05789, 0.8439, 0.05776, 0.847, 0.2197, 0.6868, 0.22, 0.6899, 0.2172, 0.6895, 0.2169, 0.6864, 0.09231, 0.7326, 0.09292, 0.7364, 0.09027, 0.7363, 0.0897, 0.7326, 0.8309, 0.7507, 0.8309, 0.7546, 0.8276, 0.7526, 0.001151, 0.8155, 3.129e-08, 0.8124, 0.004872, 0.8122, 0.7826, 0.8289, 0.7838, 0.8258, 0.7873, 0.8287, 0.1704, 0.8275, 0.1697, 0.8243, 0.1743, 0.8249, 0.5499, 0.8264, 0.551, 0.8233, 0.5545, 0.8262, 0.7807, 0.04203, 0.7842, 0.04087, 0.7844, 0.04581, 0.5926, 0.7982, 0.5942, 0.7951, 0.5979, 0.7989, 0.6009, 0.7951, 0.6025, 0.7982, 0.5979, 0.7989, 0.1768, 0.8295, 0.1731, 0.8295, 0.1743, 0.8249, 0.009945, 0.8138, 0.007778, 0.8167, 0.004872, 0.8122, 0.7795, 0.04854, 0.7791, 0.04509, 0.7844, 0.04581, 0.7905, 0.8335, 0.787, 0.8339, 0.7873, 0.8287, 0.5542, 0.8217, 0.5573, 0.8221, 0.5545, 0.8262, 0.1713, 0.821, 0.1747, 0.8198, 0.1743, 0.8249, 0.5573, 0.831, 0.5542, 0.8314, 0.5545, 0.8262, 0.787, 0.8242, 0.7905, 0.8247, 0.7873, 0.8287, 0.001106, 0.809, 0.004307, 0.8073, 0.004872, 0.8122, 0.5957, 0.8039, 0.5929, 0.8016, 0.5979, 0.7989, 0.5597, 0.8248, 0.5597, 0.8283, 0.5545, 0.8262, 0.1776, 0.8207, 0.1796, 0.8236, 0.1743, 0.8249, 0.7858, 0.05084, 0.7822, 0.05084, 0.7844, 0.04581, 0.7925, 0.8274, 0.7925, 0.8308, 0.7873, 0.8287, 0.6021, 0.8016, 0.5993, 0.8039, 0.5979, 0.7989, 0.007643, 0.8076, 0.009945, 0.8102, 0.004872, 0.8122, 0.789, 0.0451, 0.7886, 0.04854, 0.7844, 0.04581, 0.8547, 0.342, 0.8623, 0.342, 0.8556, 0.3505, 0.8547, 0.3505, 0.22, 0.6899, 0.222, 0.6903, 0.222, 0.6945, 0.2165, 0.6937, 0.2165, 0.6937, 0.2172, 0.6895, 0.22, 0.6899, 0.08993, 0.7406, 0.09027, 0.7363, 0.09292, 0.7364, 0.1342, 0.7496, 0.135, 0.7539, 0.1324, 0.7544, 0.2574, 0.7051, 0.2562, 0.7092, 0.2535, 0.709, 0.2549, 0.7566, 0.2539, 0.7607, 0.2511, 0.7603, 0.2185, 0.7449, 0.2173, 0.7406, 0.2196, 0.7405, 0.217, 0.7603, 0.2157, 0.752, 0.2177, 0.7517, 0.2532, 0.7417, 0.2528, 0.7495, 0.2505, 0.7492, 0.822, 0.003564, 0.8231, 0.01188, 0.8211, 0.01209, 0.2547, 0.6903, 0.2547, 0.6981, 0.2523, 0.6979, 0.2146, 0.7604, 0.2118, 0.7525, 0.2134, 0.7522, 0.2162, 0.7087, 0.2177, 0.7006, 0.2193, 0.701, 0.2571, 0.6905, 0.2586, 0.6988, 0.2566, 0.6983, 0.8244, 0.003461, 0.827, 0.0114, 0.8254, 0.01173, 0.2138, 0.7083, 0.2138, 0.7003, 0.2157, 0.7006, 0.1335, 0.7356, 0.1359, 0.7433, 0.1339, 0.7432, 0.1822, 0.7086, 0.1795, 0.701, 0.1815, 0.7008, 0.08684, 0.7543, 0.08656, 0.7463, 0.08852, 0.7469, 0.08656, 0.7463, 0.08479, 0.7459, 0.08408, 0.7393, 0.8231, 0.01188, 0.8205, 0.01892, 0.8211, 0.01209, 0.2157, 0.752, 0.2185, 0.7449, 0.2177, 0.7517, 0.1359, 0.7433, 0.1377, 0.7432, 0.1402, 0.7494, 0.2528, 0.7495, 0.2548, 0.7498, 0.2549, 0.7566, 0.2177, 0.7006, 0.222, 0.6945, 0.2193, 0.701, 0.2547, 0.6981, 0.2566, 0.6983, 0.2574, 0.7051, 0.2586, 0.6988, 0.2574, 0.7051, 0.2566, 0.6983, 0.09043, 0.7468, 0.08852, 0.7469, 0.08993, 0.7406, 0.2138, 0.7003, 0.2165, 0.6937, 0.2157, 0.7006, 0.1795, 0.701, 0.1799, 0.694, 0.1815, 0.7008, 0.1321, 0.7438, 0.1339, 0.7432, 0.1342, 0.7496, 0.1313, 0.8323, 0.1353, 0.8314, 0.1353, 0.8379, 0.1313, 0.8361, 0.566, 0.3971, 0.53, 0.4168, 0.343, 0.4149, 0.3041, 0.3946, 0.3435, 0.6144, 0.5304, 0.6162, 0.5665, 0.6243, 0.3046, 0.6218, 0.6911, 0.7185, 0.6958, 0.7208, 0.6868, 0.7277, 0.6868, 0.7223, 0.6868, 0.6303, 0.6868, 0.6257, 0.6958, 0.6345, 0.6911, 0.6345, 0.6911, 0.6345, 0.6958, 0.6345, 0.6958, 0.7208, 0.6911, 0.7185, 0.6016, 0.6257, 0.6868, 0.6257, 0.6868, 0.6303, 0.6016, 0.6303, 0.7152, 0.2191, 0.7152, 0.2621, 0.7132, 0.2622, 0.7132, 0.2191, 0.619, 0.2102, 0.6099, 0.219, 0.608, 0.2189, 0.619, 0.2082, 0.6202, 0.3047, 0.617, 0.3016, 0.617, 0.2201, 0.6202, 0.217, 0.703, 0.2171, 0.7062, 0.2202, 0.7062, 0.3017, 0.703, 0.3048, 0.2703, 1.882e-05, 0.2781, 0.0, 0.2781, 0.6608, 0.2703, 0.6608, 0.2703, 1.882e-05, 0.2703, 0.6608, 0.008293, 0.661, 0.008317, 0.0006447, 0.3124, 0.309, 0.3124, 0.3165, 0.3041, 0.3166, 0.3041, 0.309, 0.3124, 0.309, 0.3041, 0.309, 0.3041, 0.00504, 0.3124, 0.004992, 0.5741, 0.315, 0.5741, 0.3074, 0.582, 0.3074, 0.582, 0.315, 0.582, 0.3074, 0.5741, 0.3074, 0.5741, 4.605e-05, 0.582, 3.056e-08, 0.3124, 0.004992, 0.5741, 4.605e-05, 0.5741, 0.3074, 0.3124, 0.309, 0.8556, 0.6438, 0.8556, 0.6273, 0.8623, 0.6358, 0.8623, 0.6438, 0.7085, 0.2191, 0.7062, 0.2202, 0.703, 0.2171, 0.7042, 0.2149, 0.7085, 0.3029, 0.7085, 0.2191, 0.7042, 0.2149, 0.619, 0.2148, 0.6147, 0.219, 0.6099, 0.219, 0.619, 0.2102, 0.7042, 0.2103, 0.7132, 0.2191, 0.7132, 0.2622, 0.7132, 0.3052, 0.7042, 0.3121, 0.619, 0.312, 0.61, 0.3051, 0.6147, 0.3028, 0.619, 0.3066, 0.7042, 0.3067, 0.7042, 0.2079, 0.7152, 0.2191, 0.7132, 0.2191, 0.7042, 0.2103, 0.6388, 0.8109, 0.6384, 0.8109, 0.6388, 0.7971, 0.8275, 0.7567, 0.8241, 0.7548, 0.8276, 0.7526, 0.6956, 0.794, 0.6956, 0.7989, 0.6954, 0.7943, 0.8275, 0.7567, 0.8276, 0.7526, 0.8309, 0.7546, 0.8275, 0.7488, 0.8309, 0.7507, 0.8276, 0.7526, 0.05617, 0.7998, 0.05789, 0.798, 0.05789, 0.8183, 0.05617, 0.8163, 0.8483, 0.05884, 0.8524, 0.06082, 0.8521, 0.06389, 0.8478, 0.06361, 0.608, 0.3051, 0.61, 0.3051, 0.619, 0.312, 0.619, 0.3139, 0.6147, 0.3028, 0.6147, 0.219, 0.617, 0.2201, 0.617, 0.3016, 0.1037, 0.7068, 0.08408, 0.7072, 0.08617, 0.7049, 0.1018, 0.7049, 0.8521, 0.06389, 0.8524, 0.06762, 0.8483, 0.06942, 0.8478, 0.06361, 0.0873, 0.6903, 0.08614, 0.6888, 0.1018, 0.6884, 0.1006, 0.6907, 0.08616, 0.6968, 0.08614, 0.6888, 0.0873, 0.6903, 0.0873, 0.6966, 0.248, 0.8357, 0.2521, 0.8346, 0.2521, 0.8407, 0.248, 0.8396, 0.1318, 0.6965, 0.1317, 0.6884, 0.1329, 0.6903, 0.1329, 0.6966, 0.8518, 0.09672, 0.8518, 0.1002, 0.8478, 0.1002, 0.8479, 0.09481, 0.7085, 0.3029, 0.7042, 0.3067, 0.703, 0.3048, 0.7062, 0.3017, 0.7042, 0.3067, 0.619, 0.3066, 0.6202, 0.3047, 0.703, 0.3048, 0.6202, 0.217, 0.619, 0.2148, 0.7042, 0.2149, 0.703, 0.2171, 0.6202, 0.217, 0.617, 0.2201, 0.6147, 0.219, 0.619, 0.2148, 0.1489, 0.7068, 0.1297, 0.7068, 0.1318, 0.7045, 0.1474, 0.7049, 0.8241, 0.7509, 0.8276, 0.7526, 0.8241, 0.7548, 0.8293, 0.7233, 0.8249, 0.7206, 0.8241, 0.7038, 0.8293, 0.7003, 0.08497, 0.7854, 0.08967, 0.7831, 0.08967, 0.8058, 0.08408, 0.802, 0.248, 0.7893, 0.2536, 0.7926, 0.2536, 0.8057, 0.248, 0.8092, 0.7963, 0.7821, 0.7968, 0.7989, 0.7826, 0.7989, 0.783, 0.7821, 0.0873, 0.6966, 0.0873, 0.6903, 0.1006, 0.6907, 0.1006, 0.7026, 0.0873, 0.703, 0.6147, 0.219, 0.6147, 0.3028, 0.61, 0.3051, 0.6099, 0.262, 0.6099, 0.219, 0.619, 0.312, 0.7042, 0.3121, 0.7042, 0.314, 0.619, 0.3139, 0.6694, 0.8105, 0.6648, 0.8131, 0.6648, 0.794, 0.6694, 0.7967, 0.1305, 0.7856, 0.1353, 0.7834, 0.1353, 0.806, 0.1297, 0.8022, 0.5502, 0.7795, 0.5636, 0.7795, 0.564, 0.7963, 0.5499, 0.7963, 0.608, 0.3051, 0.608, 0.262, 0.6099, 0.262, 0.61, 0.3051, 0.1329, 0.6966, 0.1329, 0.6903, 0.1462, 0.6907, 0.1462, 0.7026, 0.1329, 0.703, 0.7132, 0.2622, 0.7152, 0.2621, 0.7152, 0.3052, 0.7132, 0.3052, 0.0001603, 0.7819, 3.129e-08, 0.7721, 0.001915, 0.7721, 0.002075, 0.7819, 0.03018, 0.6864, 0.02999, 0.6961, 0.02807, 0.6961, 0.02826, 0.6864, 0.5518, 0.6621, 0.5518, 0.7443, 0.5499, 0.7444, 0.5499, 0.6621, 0.619, 0.3139, 0.7042, 0.314, 0.7042, 0.314, 0.619, 0.3139, 0.608, 0.2189, 0.608, 0.262, 0.608, 0.262, 0.608, 0.2189, 0.608, 0.262, 0.608, 0.3051, 0.608, 0.3051, 0.608, 0.262, 0.7042, 0.2079, 0.619, 0.2082, 0.619, 0.2082, 0.7042, 0.2079, 0.7152, 0.3052, 0.7152, 0.2621, 0.7152, 0.2621, 0.7152, 0.3052, 0.608, 0.3051, 0.619, 0.3139, 0.619, 0.3139, 0.608, 0.3051, 0.7042, 0.314, 0.7152, 0.3052, 0.7152, 0.3052, 0.7042, 0.314, 0.7152, 0.2191, 0.7042, 0.2079, 0.7042, 0.2079, 0.7152, 0.2191, 0.619, 0.2082, 0.608, 0.2189, 0.608, 0.2189, 0.619, 0.2082, 0.7152, 0.2621, 0.7152, 0.2191, 0.7152, 0.2191, 0.7152, 0.2621])
me_magic_deniro_90_vert.materials.append(mat_denirosmagicblack)
me_magic_deniro_90_vert.materials.append(mat_denirosmagicchrome)
me_magic_deniro_90_vert.materials.append(mat_denirosmagicred)
me_magic_deniro_90_vert.materials.append(mat_denirosmagicyellow)
me_magic_deniro_90_vert.materials.append(mat_denirosmagicblue)
me_magic_deniro_90_vert.materials.append(mat_denirosmagicmetalblack)
me_magic_deniro_90_vert.use_remesh_fix_poles = True
me_magic_deniro_90_vert.use_remesh_preserve_attributes = False
me_magic_deniro_90_vert.update()
me_magic_deniro_90_vert_001 = bpy.data.meshes.new('magic-deniro-90-vert.001')
me_magic_deniro_90_vert_001.from_pydata([(-0.1041, 0.006046, 0.01744), (-0.1032, -0.1147, 0.0755), (3.686e-05, -0.111, 0.08379), (3.687e-05, 0.2364, -0.1273), (3.686e-05, 0.1249, -0.04707), (-0.09857, -0.24, 0.1207), (0.1042, 0.006046, 0.01744), (0.2037, -0.00317, -0.00929), (0.2, 0.1157, -0.0738), (-0.1023, 0.1222, -0.0526), (0.1023, -0.1138, 0.07642), (0.2019, -0.1211, 0.05522), (3.686e-05, 0.009732, 0.02573), (0.1023, 0.1231, -0.0526), (0.09865, -0.24, 0.1207), (-0.2036, -0.00317, -0.00929), (-0.2018, -0.1211, 0.05522), (-0.188, 0.2272, -0.1392), (-0.1898, -0.2363, 0.1124), (0.188, 0.2272, -0.1392), (-0.09765, 0.2328, -0.1365), (3.686e-05, -0.2391, 0.1243), (0.09773, 0.2328, -0.1365), (0.1899, -0.2363, 0.1124), (-0.1999, 0.1157, -0.0738)], [], [(5, 21, 2, 1), (2, 21, 14, 10), (16, 18, 5, 1), (4, 13, 22, 3), (4, 12, 6, 13), (24, 15, 0, 9), (2, 12, 0, 1), (0, 12, 4, 9), (8, 13, 6, 7), (8, 19, 22, 13), (14, 23, 11, 10), (20, 17, 24, 9), (11, 7, 6, 10), (2, 10, 6, 12), (16, 1, 0, 15), (4, 3, 20, 9)])
me_magic_deniro_90_vert_001.polygons.foreach_set('use_smooth', [True] * 16)
_uv = me_magic_deniro_90_vert_001.uv_layers.new(name='UVMap')
_uv.uv.foreach_set('vector', [0.2525, 0.0001003, 0.5, 0.0001003, 0.5, 0.2525, 0.2525, 0.2525, 0.5, 0.2525, 0.5, 0.0001003, 0.7475, 0.0001003, 0.7475, 0.2525, 0.0001003, 0.2525, 0.0001003, 0.0001003, 0.2525, 0.0001003, 0.2525, 0.2525, 0.5, 0.7475, 0.7475, 0.7475, 0.7475, 0.9999, 0.5, 0.9999, 0.5, 0.7475, 0.5, 0.5, 0.7475, 0.5, 0.7475, 0.7475, 0.0001003, 0.7475, 0.0001003, 0.5, 0.2525, 0.5, 0.2525, 0.7475, 0.5, 0.2525, 0.5, 0.5, 0.2525, 0.5, 0.2525, 0.2525, 0.2525, 0.5, 0.5, 0.5, 0.5, 0.7475, 0.2525, 0.7475, 0.9999, 0.7475, 0.7475, 0.7475, 0.7475, 0.5, 0.9999, 0.5, 0.9999, 0.7475, 0.9999, 0.9999, 0.7475, 0.9999, 0.7475, 0.7475, 0.7475, 0.0001003, 0.9999, 0.0001003, 0.9999, 0.2525, 0.7475, 0.2525, 0.2525, 0.9999, 0.0001003, 0.9999, 0.0001003, 0.7475, 0.2525, 0.7475, 0.9999, 0.2525, 0.9999, 0.5, 0.7475, 0.5, 0.7475, 0.2525, 0.5, 0.2525, 0.7475, 0.2525, 0.7475, 0.5, 0.5, 0.5, 0.0001003, 0.2525, 0.2525, 0.2525, 0.2525, 0.5, 0.0001003, 0.5, 0.5, 0.7475, 0.5, 0.9999, 0.2525, 0.9999, 0.2525, 0.7475])
me_magic_deniro_90_vert_001.use_remesh_fix_poles = True
me_magic_deniro_90_vert_001.use_remesh_preserve_attributes = False
me_magic_deniro_90_vert_001.update()
me_magic_deniro_90_vert_002 = bpy.data.meshes.new('magic-deniro-90-vert.002')
me_magic_deniro_90_vert_002.from_pydata([(-0.3073, -0.07787, 3.725e-09), (0.3073, 0.07787, -3.725e-09), (0.3073, -0.07787, 3.725e-09), (-0.3073, 0.07787, -3.725e-09)], [], [(1, 3, 0, 2)])
me_magic_deniro_90_vert_002.polygons.foreach_set('use_smooth', [True] * 1)
_uv = me_magic_deniro_90_vert_002.uv_layers.new(name='UVMap')
_uv.uv.foreach_set('vector', [1.0, 1.0, 0.0, 1.0, 0.0, 0.0, 1.0, 0.0])
me_magic_deniro_90_vert_002.use_remesh_fix_poles = True
me_magic_deniro_90_vert_002.use_remesh_preserve_attributes = False
me_magic_deniro_90_vert_002.update()
me_magic_deniro_90_vert_003 = bpy.data.meshes.new('magic-deniro-90-vert.003')
me_magic_deniro_90_vert_003.from_pydata([(-0.305, 1.645, -0.04516), (-0.3788, 0.9374, 0.2894), (0.3677, 0.9181, 0.4295), (-0.3493, 0.9144, 0.4571), (-0.3493, 0.7881, 0.4488), (0.3511, 0.7881, 0.4488), (-0.3631, 0.9181, 0.4295), (-0.3428, 0.9162, 0.4414), (0.2894, 0.9383, 0.2875), (0.3806, 0.9217, 0.4046), (-0.399, 0.7881, 0.4009), (0.3511, 0.9144, 0.4571), (0.3843, 0.7881, 0.4331), (0.3843, 0.9171, 0.4396), (-0.399, 0.9217, 0.4073), (-0.3797, 0.7881, 0.4331), (0.4009, 0.7881, 0.4009), (0.4009, 0.9374, 0.2894), (-0.399, 0.9374, 0.2894), (0.3097, 0.9429, 0.2516), (0.3097, 1.519, -0.04977), (-0.305, 0.9429, 0.2516), (0.3281, 1.6, -0.4525), (0.4009, 0.9402, 0.2719), (0.3281, 0.9402, 0.2719), (-0.3244, 0.9402, 0.2719), (0.3097, 0.0001587, 0.2949), (0.3281, 0.0001586, -0.4525), (0.3281, 0.0001587, 0.3133), (0.3097, 0.7881, 0.294), (-0.305, 0.7881, 0.294), (-0.399, 0.7881, 0.2719), (-0.305, 1.634, -0.04516), (-0.305, 1.815, -0.04516), (0.3097, 1.522, -0.02212), (-0.305, 1.519, -0.04977), (0.3097, 1.634, -0.04516), (0.3097, 1.801, -0.04516), (0.3097, 1.645, -0.04516), (0.4009, 0.9217, 0.4073), (0.3806, 0.9374, 0.2894), (-0.305, 0.9402, 0.2719), (-0.3797, 0.9171, 0.4396), (0.3281, 0.9383, 0.2875), (0.3806, 0.9383, 0.2875), (-0.3244, 0.9383, 0.2875), (0.3447, 0.9162, 0.4414), (-0.3788, 0.9383, 0.2875), (-0.399, 0.9402, 0.2719), (-0.3788, 0.9217, 0.4037), (0.3097, 1.6, -0.4525), (0.3097, 0.9402, 0.2719), (0.3281, 1.505, -0.02488), (-0.3244, 1.505, -0.02488), (-0.3244, 0.0001586, -0.4442), (0.3097, 1.815, -0.04516), (0.4009, 0.7881, 0.2719), (0.3262, 0.7881, 0.3133), (-0.3244, 0.7881, 0.2719), (0.3281, 0.7881, 0.2719), (0.3097, 1.86, -0.02212), (0.3097, 1.505, -0.02488), (-0.305, 1.505, -0.02488), (0.3281, 1.86, -0.02212), (0.2894, 0.9411, 0.2673), (-0.2848, 0.9383, 0.2875), (-0.2848, 0.9411, 0.2673), (-0.3244, 0.0001587, 0.3133), (-0.3244, 1.86, -0.02212), (-0.305, 1.86, -0.02212), (-0.305, 1.6, -0.4525), (-0.3244, 1.6, -0.4525), (-0.305, 1.801, -0.04516), (-0.305, 0.0001587, 0.2949), (-0.3244, 0.7881, 0.3133), (-0.3244, 1.522, -0.02212), (0.3281, 1.522, -0.02212), (-0.305, 1.522, -0.02212)], [], [(11, 5, 12, 13), (16, 39, 13, 12), (65, 47, 1, 40, 44, 43), (1, 49, 6, 7, 46, 2, 9, 40), (3, 42, 15, 4), (16, 56, 23, 39), (65, 45, 47), (43, 8, 65), (23, 17, 39), (14, 18, 48), (58, 31, 48, 25), (77, 62, 41, 21, 35, 32, 72, 33, 70, 69), (27, 22, 63, 76, 52, 24, 59, 57, 28), (10, 14, 48, 31), (71, 54, 67, 74, 58, 25, 53, 75, 68), (32, 0, 72), (36, 37, 38), (26, 29, 30, 73), (5, 11, 3, 4), (8, 64, 66, 65), (23, 56, 59, 24), (10, 15, 42, 14), (34, 60, 50, 55, 36, 20, 19, 51, 61)])
me_magic_deniro_90_vert_003.polygons.foreach_set('use_smooth', [True] * 23)
_uv = me_magic_deniro_90_vert_003.uv_layers.new(name='UVMap')
_uv.uv.foreach_set('vector', [0.005714, 0.9787, 0.005714, 0.9787, 0.005714, 0.9787, 0.005714, 0.9787, 0.005714, 0.9787, 0.005714, 0.9787, 0.005714, 0.9787, 0.005714, 0.9787, 0.005714, 0.9787, 0.005714, 0.9787, 0.005714, 0.9787, 0.005714, 0.9787, 0.005714, 0.9787, 0.005714, 0.9787, 0.005714, 0.9787, 0.005714, 0.2283, 0.02298, 0.08597, 0.0532, 0.02128, 0.9511, 0.02128, 0.977, 0.08597, 0.9943, 0.224, 0.9943, 0.9787, 0.005714, 0.9787, 0.005714, 0.9787, 0.005714, 0.9787, 0.005714, 0.9787, 0.005714, 0.9787, 0.005714, 0.9787, 0.005714, 0.9787, 0.005714, 0.9787, 0.1253, 0.8587, 0.07361, 0.8587, 0.004702, 0.8587, 0.9264, 0.8587, 0.8747, 0.8587, 0.1253, 0.8587, 0.005714, 0.9787, 0.005714, 0.9787, 0.005714, 0.9787, 0.005714, 0.9787, 0.005714, 0.9787, 0.005714, 0.9787, 0.005714, 0.9787, 0.005714, 0.9787, 0.005714, 0.9787, 0.005714, 0.9787, 0.0532, 0.02128, 0.0532, 0.02128, 0.0532, 0.02128, 0.0532, 0.02128, 0.0532, 0.02128, 0.0532, 0.02128, 0.0532, 0.02128, 0.0532, 0.02128, 0.0532, 0.02128, 0.0532, 0.02128, 0.05881, 0.02128, 0.8871, 0.238, 0.9943, 0.7479, 0.8192, 0.702, 0.8108, 0.6968, 0.4994, 0.9476, 0.4207, 0.927, 0.4181, 0.9727, 0.01013, 0.866, 0.005714, 0.9787, 0.005714, 0.9787, 0.005714, 0.9787, 0.005714, 0.9787, 0.888, 0.76, 0.05688, 0.9787, 0.006518, 0.1359, 0.4156, 0.02369, 0.4183, 0.06983, 0.4973, 0.04817, 0.8103, 0.2978, 0.8187, 0.2924, 0.9943, 0.2442, 0.0532, 0.02128, 0.0532, 0.02128, 0.0532, 0.02128, 0.0532, 0.02128, 0.0532, 0.02128, 0.0532, 0.02128, 0.0532, 0.02128, 0.0532, 0.02128, 0.0532, 0.02128, 0.0532, 0.02128, 0.005714, 0.9787, 0.005714, 0.9787, 0.005714, 0.9787, 0.005714, 0.9787, 0.005714, 0.9787, 0.005714, 0.9787, 0.005714, 0.9787, 0.005714, 0.9787, 0.005714, 0.9787, 0.005714, 0.9787, 0.005714, 0.9787, 0.005714, 0.9787, 0.005714, 0.9787, 0.005714, 0.9787, 0.005714, 0.9787, 0.005714, 0.9787, 0.0532, 0.02128, 0.0532, 0.02128, 0.0532, 0.02128, 0.0532, 0.02128, 0.0532, 0.02128, 0.0532, 0.02128, 0.0532, 0.02128, 0.0532, 0.02128, 0.0532, 0.02128])
me_magic_deniro_90_vert_003.use_remesh_fix_poles = True
me_magic_deniro_90_vert_003.use_remesh_preserve_attributes = False
me_magic_deniro_90_vert_003.update()

# ---- objects
ob_magic_deniro_90_vert = bpy.data.objects.new('magic-deniro-90-vert', me_magic_deniro_90_vert)
ob_magic_deniro_90_vert_screen = bpy.data.objects.new('magic-deniro-90-vert_screen', me_magic_deniro_90_vert_001)
ob_magic_deniro_90_vert_marquee = bpy.data.objects.new('magic-deniro-90-vert_marquee', me_magic_deniro_90_vert_002)
ob_magic_deniro_90_vert_generic = bpy.data.objects.new('magic-deniro-90-vert_generic', me_magic_deniro_90_vert_003)

# ---- transforms, parenting, visibility, modifiers, constraints
ob_magic_deniro_90_vert.location = (0.0, 0.0, 0.0)
ob_magic_deniro_90_vert.rotation_euler = (1.571, 0.0, 0.0)
_m = ob_magic_deniro_90_vert.modifiers.new('Auto Smooth', 'NODES')
_m.node_group = ng_auto_smooth
_gi = [s.identifier for s in ng_auto_smooth.interface.items_tree if s.item_type == 'SOCKET' and s.in_out == 'INPUT']
_m[_gi[1]] = 1.047  # Angle
_m = ob_magic_deniro_90_vert.modifiers.new('WeightedNormal', 'WEIGHTED_NORMAL')
_m.keep_sharp = True
ob_magic_deniro_90_vert_screen.location = (0.001806, -0.1042, 1.216)
ob_magic_deniro_90_vert_screen.rotation_euler = (1.571, 0.0, 0.0)
_m = ob_magic_deniro_90_vert_screen.modifiers.new('Auto Smooth', 'NODES')
_m.node_group = ng_auto_smooth
_gi = [s.identifier for s in ng_auto_smooth.interface.items_tree if s.item_type == 'SOCKET' and s.in_out == 'INPUT']
_m[_gi[1]] = 1.047  # Angle
_m = ob_magic_deniro_90_vert_screen.modifiers.new('WeightedNormal', 'WEIGHTED_NORMAL')
_m.keep_sharp = True
ob_magic_deniro_90_vert_marquee.location = (0.002304, 0.04516, 1.723)
ob_magic_deniro_90_vert_marquee.rotation_euler = (1.571, 0.0, 0.0)
_m = ob_magic_deniro_90_vert_marquee.modifiers.new('Auto Smooth', 'NODES')
_m.node_group = ng_auto_smooth
_gi = [s.identifier for s in ng_auto_smooth.interface.items_tree if s.item_type == 'SOCKET' and s.in_out == 'INPUT']
_m[_gi[1]] = 1.047  # Angle
_m = ob_magic_deniro_90_vert_marquee.modifiers.new('WeightedNormal', 'WEIGHTED_NORMAL')
_m.keep_sharp = True
ob_magic_deniro_90_vert_generic.location = (0.0, 0.0, 0.0)
ob_magic_deniro_90_vert_generic.rotation_euler = (1.571, 0.0, 0.0)
_m = ob_magic_deniro_90_vert_generic.modifiers.new('Auto Smooth', 'NODES')
_m.node_group = ng_auto_smooth
_gi = [s.identifier for s in ng_auto_smooth.interface.items_tree if s.item_type == 'SOCKET' and s.in_out == 'INPUT']
_m[_gi[1]] = 1.047  # Angle
_m = ob_magic_deniro_90_vert_generic.modifiers.new('WeightedNormal', 'WEIGHTED_NORMAL')
_m.keep_sharp = True

# ---- collection membership
scene.collection.objects.link(ob_magic_deniro_90_vert)
scene.collection.objects.link(ob_magic_deniro_90_vert_screen)
scene.collection.objects.link(ob_magic_deniro_90_vert_marquee)
scene.collection.objects.link(ob_magic_deniro_90_vert_generic)

# ---- scene / render settings (as saved in the file)
scene.frame_start = 1; scene.frame_end = 250; scene.frame_set(1)
scene.render.engine = 'BLENDER_EEVEE_NEXT'
scene.cycles.use_denoising = False
scene.cycles.samples = 128
scene.cycles.sampling_pattern = 'TABULATED_SOBOL'
scene.cycles.use_adaptive_sampling = False
scene.cycles.use_light_tree = False
scene.view_settings.view_transform = 'Filmic'
bpy.context.view_layer.update()

# ---- added for rendering (the .blend has no active camera and no usable light): camera, sun
cam_auto = bpy.data.cameras.new('AutoCamera')
cam_auto.lens = 50.0
cam_auto.sensor_width = 36.0
cam_auto.clip_end = 1000.0
ob_auto_camera = bpy.data.objects.new('AutoCamera', cam_auto)
scene.collection.objects.link(ob_auto_camera)
ob_auto_camera.location = (2.05442, -2.4665, 2.57284)
ob_auto_camera.rotation_euler = (1.09748, -7.21219e-08, 0.694738)
scene.camera = ob_auto_camera
light_auto_sun = bpy.data.lights.new('AutoSun', 'SUN')
light_auto_sun.energy = 3.0
light_auto_sun.angle = 0.0523599
ob_auto_sun = bpy.data.objects.new('AutoSun', light_auto_sun)
scene.collection.objects.link(ob_auto_sun)
ob_auto_sun.rotation_euler = (0.872665, 0.174533, 0.523599)
bpy.context.view_layer.update()
